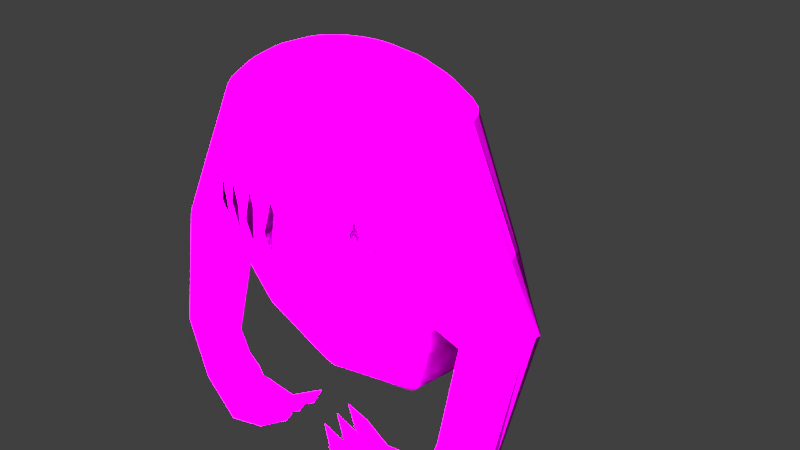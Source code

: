 # Source: Enemy.blend  (saved by Blender 2.79.0; exported with 4.5.12 LTS)
import bpy
from mathutils import Matrix  # noqa: F401  (used for matrix-valued properties, if any)

bpy.ops.wm.read_factory_settings(use_empty=True)
scene = bpy.context.scene
scene.name = 'Scene'

# ---- collections
col_collection_1 = bpy.data.collections.new('Collection 1'); scene.collection.children.link(col_collection_1)

# ---- images (referenced by path relative to the original .blend; pixels are not part of the script)
import os
ASSET_DIR = os.environ.get("B2B_ASSET_DIR", "")  # directory of the original .blend (textures are referenced by path, not embedded)
HERE = os.path.dirname(os.path.abspath(__file__))  # packed textures are extracted next to this script under _unpacked/

def load_image(name, relpath, width, height, colorspace="sRGB"):
    """Load a texture the original file referenced (path relative to the .blend, or extracted next to this script)."""
    p = next((c for c in (os.path.join(HERE, relpath), os.path.join(ASSET_DIR, relpath)) if relpath and os.path.exists(c)), "")
    if p:
        img = bpy.data.images.load(p, check_existing=True)
        img.name = name
    else:  # same state as the original file: an image datablock whose file is absent (Cycles renders it pink)
        img = bpy.data.images.new(name, width, height)
        img.source = "FILE"
        img.filepath = "//" + (relpath or name)
    img.colorspace_settings.name = colorspace
    return img
img_enemy_uv_layout_color_png = load_image('Enemy_UV_layout_color.png', 'Enemy_UV_layout_color.png', 1024, 1024, 'sRGB')

# ---- materials (node trees are filled in below, after node groups)
mat_material = bpy.data.materials.new('Material')
mat_material.alpha_threshold = 0.0
mat_material.roughness = 0.5

# ---- material node trees
mat_material.use_nodes = True; mat_material.node_tree.nodes.clear()
_N = mat_material.node_tree.nodes; _L = mat_material.node_tree.links
n0 = _N.new('ShaderNodeOutputMaterial'); n0.name = 'Material Output'; n0.location = (300, 300)
n1 = _N.new('ShaderNodeBsdfDiffuse'); n1.name = 'Diffuse BSDF'; n1.location = (10, 300)
n2 = _N.new('ShaderNodeTexImage'); n2.name = 'Image Texture'; n2.location = (-299, 296)
n2.width = 140
n2.image = img_enemy_uv_layout_color_png
_L.new(n1.outputs[0], n0.inputs[0])
_L.new(n2.outputs[0], n1.inputs[0])
n0.is_active_output = True

# ---- world
world_world = bpy.data.worlds.new('World'); scene.world = world_world
world_world.color = (0.05088, 0.05088, 0.05088)
world_world.use_sun_shadow = False
world_world.sun_shadow_jitter_overblur = 0.0
world_world.cycles.sampling_method = 'MANUAL'

# ---- lights
light_sun = bpy.data.lights.new('Sun', 'SUN')
light_sun.transmission_factor = 0.0
light_sun.angle = 0.1993
light_sun.energy = 94.9
light_sun.shadow_buffer_clip_start = 0.5
light_sun.shadow_soft_size = 0.1
light_sun.shadow_cascade_max_distance = 1000.0

# ---- meshes
me_sphere = bpy.data.meshes.new('Sphere')
me_sphere.from_pydata([(-0.05331, -0.1913, 1.285), (-0.1046, -0.3753, 1.228), (-0.1518, -0.5449, 1.135), (-0.1932, -0.6935, 1.011), (-0.2272, -0.8155, 0.8593), (-0.2524, -0.9061, 0.3827), (-0.2573, -0.9236, 0.3239), (-0.2609, -0.9367, 0.2495), (-0.2534, -0.9094, 0.09045), (-0.2272, -0.8155, -0.5726), (-0.1932, -0.6935, -1.005), (-0.1007, -0.2661, -1.66), (-0.2464, 0.5278, -2.287), (-0.1046, -0.1802, 1.285), (-0.2051, -0.3536, 1.228), (-0.2978, -0.5133, 1.135), (-0.379, -0.6533, 1.011), (-0.4456, -0.7682, 0.8593), (-0.4952, -0.8536, 0.3827), (-0.5047, -0.87, 0.3239), (-0.5119, -0.8823, 0.2495), (-0.497, -0.8566, 0.09231), (-0.4456, -0.7682, -0.5613), (-0.379, -0.6533, -0.9667), (-0.2478, -0.2404, -1.627), (-0.3046, 0.5157, -2.239), (-0.1518, -0.1622, 1.285), (-0.2978, -0.3182, 1.228), (-0.4323, -0.4619, 1.135), (-0.5502, -0.5879, 1.011), (-0.647, -0.6913, 0.8593), (-0.7189, -0.7682, 0.3827), (-0.7327, -0.783, 0.3239), (-0.7431, -0.7941, 0.2495), (-0.7215, -0.771, 0.09325), (-0.647, -0.6913, -0.5556), (-0.5502, -0.5879, -0.9066), (-0.3843, -0.2082, -1.567), (-0.3587, 0.4898, -2.184), (-0.2429, 1.733, -2.483), (-0.1932, -0.138, 1.285), (-0.379, -0.2706, 1.228), (-0.5502, -0.3928, 1.135), (-0.7003, -0.5, 1.011), (-0.8234, -0.5879, 0.8593), (-0.915, -0.6533, 0.3827), (-0.9326, -0.6659, 0.3239), (-0.9458, -0.6753, 0.2495), (-0.9323, -0.6885, -0.01545), (-0.8434, -0.6297, -0.35), (-0.8234, -0.5879, -0.5556), (-0.7003, -0.5, -0.8425), (-0.5048, -0.1646, -1.49), (-0.4068, 0.4514, -2.12), (-0.2661, 1.729, -2.45), (-0.2272, -0.1084, 1.285), (-0.4456, -0.2126, 1.228), (-0.647, -0.3087, 1.135), (-0.8234, -0.3928, 1.011), (-0.9683, -0.4619, 0.8593), (-1.076, -0.5133, 0.3827), (-1.142, -0.5449, 0.1951), (-1.165, -0.5556, 0.0), (-1.142, -0.5449, -0.1951), (-1.076, -0.5133, -0.3827), (-0.9683, -0.4619, -0.5556), (-0.8234, -0.3928, -0.7889), (-0.6041, -0.09921, -1.408), (-0.4464, 0.4198, -2.052), (-0.285, 1.727, -2.412), (-0.2524, -0.07466, 1.285), (-0.4952, -0.1464, 1.228), (-0.7189, -0.2126, 1.135), (-0.915, -0.2706, 1.011), (-1.076, -0.3182, 0.8593), (-0.9528, -0.2818, -0.7061), (-0.915, -0.2706, -0.7524), (-0.6781, -0.01621, -1.332), (-0.4757, 0.4059, -1.985), (-0.2987, 1.73, -2.373), (-0.268, -0.03806, 1.285), (-0.5257, -0.07466, 1.228), (-0.7632, -0.1084, 1.135), (-0.9713, -0.1379, 1.011), (-1.142, -0.1622, 0.8593), (-0.9796, -0.1391, -0.7247), (-0.9713, -0.1379, -0.7333), (-0.7235, 0.07856, -1.273), (-0.4928, 0.4272, -1.929), (-0.3067, 1.739, -2.335), (-0.2732, -2.98e-07, 1.285), (-0.536, -2.682e-07, 1.228), (-0.7781, -2.682e-07, 1.135), (-0.9903, -1.788e-07, 1.011), (-1.165, -1.49e-07, 0.8593), (-0.9988, -1.788e-07, -0.7202), (-0.9903, -1.788e-07, -0.7286), (-0.7385, 0.1828, -1.242), (-0.4971, 0.4806, -1.884), (-0.3084, 1.754, -2.3), (-0.268, 0.03806, 1.285), (-0.5257, 0.07466, 1.228), (-0.7632, 0.1084, 1.135), (-0.9713, 0.1379, 1.011), (-1.142, 0.1622, 0.8593), (-0.9796, 0.1391, -0.7247), (-0.9713, 0.1379, -0.7333), (-0.7226, 0.2911, -1.231), (-0.4889, 0.5572, -1.849), (-0.304, 1.776, -2.269), (-0.2524, 0.07466, 1.285), (-0.4952, 0.1464, 1.228), (-0.7189, 0.2126, 1.135), (-0.915, 0.2706, 1.011), (-1.076, 0.3182, 0.8593), (-0.9528, 0.2818, -0.7061), (-0.915, 0.2706, -0.7524), (-0.6762, 0.4006, -1.248), (-0.4681, 0.66, -1.829), (-0.2935, 1.803, -2.243), (-0.2272, 0.1084, 1.285), (-0.4456, 0.2126, 1.228), (-0.647, 0.3087, 1.135), (-0.8234, 0.3928, 1.011), (-0.9683, 0.4619, 0.8593), (-1.076, 0.5133, 0.3827), (-1.142, 0.5449, 0.1951), (-1.165, 0.5556, 0.0), (-1.142, 0.5449, -0.1951), (-1.076, 0.5133, -0.3827), (-0.9683, 0.4619, -0.5556), (-0.8234, 0.3928, -0.7889), (-0.6014, 0.5059, -1.286), (-0.4355, 0.7893, -1.825), (-0.2774, 1.833, -2.223), (-0.1932, 0.1379, 1.285), (-0.379, 0.2706, 1.228), (-0.5502, 0.3928, 1.135), (-0.7003, 0.5, 1.011), (-0.8234, 0.5879, 0.8593), (-0.915, 0.6533, 0.3827), (-0.9326, 0.6659, 0.3239), (-0.9458, 0.6753, 0.2495), (-0.9643, 0.6885, -0.0325), (-0.9183, 0.6556, -0.35), (-0.8234, 0.5879, -0.5556), (-0.7003, 0.5, -0.8425), (-0.5014, 0.6012, -1.335), (-0.3929, 0.9264, -1.828), (-0.2565, 1.863, -2.209), (-0.1518, 0.1622, 1.285), (-0.2978, 0.3182, 1.228), (-0.4323, 0.4619, 1.135), (-0.5502, 0.5879, 1.011), (-0.647, 0.6913, 0.8593), (-0.7189, 0.7682, 0.3827), (-0.7327, 0.783, 0.3239), (-0.7431, 0.7941, 0.2495), (-0.7215, 0.771, -0.35), (-0.647, 0.6913, -0.5556), (-0.5502, 0.5879, -0.9066), (-0.3803, 0.6813, -1.385), (-0.3425, 1.053, -1.837), (-0.1046, 0.1802, 1.285), (-0.2051, 0.3536, 1.228), (-0.2978, 0.5133, 1.135), (-0.379, 0.6533, 1.011), (-0.4456, 0.7682, 0.8593), (-0.4952, 0.8536, 0.3827), (-0.5047, 0.87, 0.3239), (-0.5119, 0.8823, 0.2495), (-0.497, 0.8566, -0.3509), (-0.4456, 0.7682, -0.5613), (-0.379, 0.6533, -0.9667), (-0.2433, 0.741, -1.424), (-0.2866, 1.146, -1.846), (-0.05331, 0.1913, 1.285), (-0.1046, 0.3753, 1.228), (-0.1518, 0.5449, 1.135), (-0.1932, 0.6935, 1.011), (-0.2272, 0.8155, 0.8593), (-0.2524, 0.9061, 0.3827), (-0.2573, 0.9236, 0.3239), (-0.2609, 0.9367, 0.2495), (-0.2534, 0.9094, -0.3528), (-0.2272, 0.8155, -0.5726), (-0.1932, 0.6935, -1.005), (-0.09594, 0.7767, -1.445), (-1.14, -0.5902, -2.184), (-0.9611, -0.1834, -2.325), (-0.9053, -0.5936, -2.432), (-1.107, -0.2758, -2.186), (-1.019, -0.733, -2.322), (-1.025, -0.2373, -2.271), (-1.106, -0.6235, -2.226), (-0.9681, -0.7453, -2.379), (-1.121, -0.403, -2.184), (-1.063, -0.2232, -2.228), (-1.07, -0.7092, -2.263), (-0.8969, -0.5117, -2.432), (-1.114, -0.3381, -2.185), (-0.9196, -0.7458, -2.433), (-1.1, -0.2189, -2.187), (-0.8881, -0.43, -2.433), (-0.8706, -0.2798, -2.436), (-1.735, -0.166, -1.877), (-1.793, -0.2445, -1.844), (-1.341, -0.2104, -1.887), (-1.776, -0.4631, -1.764), (-1.3, -0.3043, -1.857), (-1.811, -0.308, -1.82), (-1.539, -0.5873, -1.739), (-1.385, -0.1633, -1.902), (-1.297, -0.3759, -1.83), (-1.731, -0.5166, -1.749), (-1.444, -0.5671, -1.754), (-1.465, -0.1174, -1.914), (-1.649, -0.5677, -1.737), (-1.319, -0.2481, -1.875), (-1.81, -0.3733, -1.797), (-1.576, -0.1008, -1.913), (-1.384, -0.5315, -1.772), (-1.795, -0.426, -1.779), (-1.353, -0.5005, -1.782), (-1.674, -0.1255, -1.896), (-1.764, -0.1964, -1.863), (-1.318, -0.4473, -1.803), (-1.365, -0.2287, -0.9318), (-1.882, 0.1572, -0.7829), (-1.779, 0.2374, -0.8552), (-1.408, -0.2997, -0.8912), (-1.899, -0.2028, -0.6777), (-1.448, -0.3377, -0.8614), (-1.684, 0.2579, -0.907), (-1.931, -0.1219, -0.6839), (-1.391, 0.08272, -1.003), (-1.713, -0.3706, -0.7234), (-1.578, 0.241, -0.9541), (-1.515, -0.3742, -0.8193), (-1.804, -0.3176, -0.693), (-1.34, -0.1189, -0.9735), (-1.489, 0.1928, -0.9849), (-1.607, -0.3906, -0.7696), (-1.943, -0.01368, -0.7073), (-1.354, -0.002268, -0.9979), (-1.867, -0.2526, -0.6799), (-1.427, 0.134, -0.9992), (-1.921, 0.08871, -0.7454), (-1.847, 0.1952, -0.8107), (-0.913, -0.6726, -2.432), (-1.134, -0.5309, -2.184), (-0.9137, -0.2276, -2.383), (-0.8793, -0.3517, -2.434), (-1.128, -0.4679, -2.184), (-0.5767, -0.3991, -2.341), (-1.008, -0.6255, -2.323), (-0.9496, -0.5699, -2.38), (-0.9989, -0.5435, -2.323), (-0.6061, -0.2855, -2.283), (-0.99, -0.4582, -2.324), (-0.9321, -0.403, -2.381), (-0.981, -0.3729, -2.324), (-0.6087, -0.4557, -2.29), (-0.9724, -0.2908, -2.325), (-1.322, -0.3128, -2.372), (-1.229, -0.1968, -2.161), (-1.217, -0.2172, -2.082), (-1.373, -0.6227, -2.071), (-1.34, -0.3484, -2.384), (-1.411, -0.5745, -2.302), (-1.407, -0.5498, -2.328), (-1.215, -0.2487, -2.03), (-1.218, -0.2752, -2.0), (-1.292, -0.2569, -2.333), (-1.256, -0.2091, -2.257), (-1.309, -0.5291, -1.957), (-1.338, -0.5792, -1.996), (-1.268, -0.4389, -1.933), (-1.291, -0.4923, -1.941), (-1.226, -0.3175, -1.967), (-1.244, -0.3761, -1.941), (-1.398, -0.5107, -2.357), (-1.383, -0.4572, -2.381), (-1.361, -0.3988, -2.39), (-1.401, -0.6322, -2.168), (-1.412, -0.6085, -2.249), (-0.9993, -0.5474, -2.323), (-0.9057, -0.5976, -2.432), (-0.9501, -0.5738, -2.38), (-0.9328, -0.4095, -2.381), (-0.9818, -0.3802, -2.324), (-0.8887, -0.4359, -2.433), (-0.3413, -0.7237, -2.179), (-0.3853, -0.6925, -2.155), (-0.2962, -0.6995, -2.199), (-0.2779, -0.6535, -2.206), (-0.2635, -0.2617, -2.189), (-0.2622, -0.3145, -2.193), (-0.2811, -0.351, -2.186), (-0.305, -0.2193, -2.166), (-0.3444, -0.2368, -2.146), (-0.2792, -0.4316, -2.187), (-0.2752, -0.4849, -2.192), (-0.294, -0.5242, -2.185), (-0.17, -0.2929, -2.017), (-0.3618, -0.2705, -2.141), (-0.1946, -0.6345, -2.026), (-0.3941, -0.6152, -2.146), (-0.3704, -0.5048, -2.146), (-0.3281, -0.5402, -2.17), (-0.1823, -0.4573, -2.022), (-0.3741, -0.4468, -2.141), (-0.3158, -0.3666, -2.17), (-0.3592, -0.328, -2.146), (-0.3735, -0.5739, -2.153), (-0.2849, -0.5941, -2.198), (-0.3284, -0.5664, -2.174), (-0.3172, -0.3956, -2.166), (-0.3563, -0.4114, -2.148), (-0.6036, -0.365, -2.293), (-0.5962, -0.4207, -2.309), (-0.5446, -0.3506, -2.392), (-0.5889, -0.7355, -2.342), (-0.5706, -0.229, -2.34), (-0.5526, -0.5081, -2.389), (-0.5886, -0.239, -2.31), (-0.6037, -0.5814, -2.307), (-0.5543, -0.6709, -2.397), (-0.6175, -0.6202, -2.286), (-0.6121, -0.7121, -2.302), (-0.5659, -0.5476, -2.369), (-0.5548, -0.4395, -2.381), (-0.5827, -0.5601, -2.341), (-0.5429, -0.2752, -2.39), (-0.5587, -0.3866, -2.37), (-0.5676, -0.7172, -2.377), (-0.6068, -0.5299, -2.298), (-0.5771, -0.4081, -2.341), (-0.5828, -0.5736, -2.342), (-0.5588, -0.5986, -2.384), (-1.454, -0.4342, -0.3269), (-1.478, -0.407, -0.242), (-1.59, -0.232, -0.1032), (-1.535, 0.2961, -0.1555), (-1.257, -0.4229, -0.5979), (-1.67, -0.006086, -0.1257), (-1.341, -0.4423, -0.5084), (-1.239, 0.3316, -0.6727), (-1.579, 0.2201, -0.148), (-1.459, 0.3475, -0.3167), (-1.434, 0.3668, -0.4063), (-1.623, -0.147, -0.1117), (-1.388, 0.3706, -0.4978), (-1.322, 0.3587, -0.5878), (-1.408, -0.4461, -0.4169), (-1.549, -0.3082, -0.0956), (-1.616, 0.1356, -0.1397), (0.0, 2.247, -2.443), (0.0, -0.1951, 1.285), (0.0, -0.3827, 1.228), (0.0, -0.5556, 1.135), (0.0, -0.7071, 1.011), (0.0, -0.8315, 0.8593), (0.0, -0.9239, 0.3827), (0.0, -0.9417, 0.3239), (0.0, -0.955, 0.2495), (0.0, -0.9272, 0.08945), (0.0, -0.8315, -0.5787), (0.0, -0.7071, -1.023), (0.0, -0.2784, -1.672), (0.0, 0.5201, -2.31), (0.05331, -0.1913, 1.285), (0.1046, -0.3753, 1.228), (0.1518, -0.5449, 1.135), (0.1932, -0.6935, 1.011), (0.2272, -0.8155, 0.8593), (0.2524, -0.9061, 0.3827), (0.2573, -0.9236, 0.3239), (0.2609, -0.9367, 0.2495), (0.2534, -0.9094, 0.09045), (0.2272, -0.8155, -0.5726), (0.1932, -0.6935, -1.005), (0.1007, -0.2661, -1.66), (0.2464, 0.5278, -2.287), (0.0, -6.258e-07, 1.304), (0.1046, -0.1802, 1.285), (0.2051, -0.3536, 1.228), (0.2978, -0.5133, 1.135), (0.379, -0.6533, 1.011), (0.4456, -0.7682, 0.8593), (0.4952, -0.8536, 0.3827), (0.5047, -0.87, 0.3239), (0.5119, -0.8823, 0.2495), (0.497, -0.8566, 0.09231), (0.4456, -0.7682, -0.5613), (0.379, -0.6533, -0.9667), (0.2478, -0.2404, -1.627), (0.3046, 0.5157, -2.239), (0.0, 1.737, -2.508), (0.1518, -0.1622, 1.285), (0.2978, -0.3182, 1.228), (0.4323, -0.4619, 1.135), (0.5502, -0.5879, 1.011), (0.647, -0.6913, 0.8593), (0.7189, -0.7682, 0.3827), (0.7327, -0.783, 0.3239), (0.7431, -0.7941, 0.2495), (0.7215, -0.771, 0.09325), (0.647, -0.6913, -0.5556), (0.5502, -0.5879, -0.9066), (0.3843, -0.2082, -1.567), (0.3587, 0.4898, -2.184), (0.2429, 1.733, -2.483), (0.1932, -0.138, 1.285), (0.379, -0.2706, 1.228), (0.5502, -0.3928, 1.135), (0.7003, -0.5, 1.011), (0.8234, -0.5879, 0.8593), (0.915, -0.6533, 0.3827), (0.9326, -0.6659, 0.3239), (0.9458, -0.6753, 0.2495), (0.8876, -0.6885, 0.001595), (0.843, -0.6516, -0.3366), (0.8234, -0.5879, -0.5556), (0.7003, -0.5, -0.8425), (0.5048, -0.1646, -1.49), (0.4068, 0.4514, -2.12), (0.2661, 1.729, -2.45), (0.2272, -0.1084, 1.285), (0.4456, -0.2126, 1.228), (0.647, -0.3087, 1.135), (0.8234, -0.3928, 1.011), (0.9683, -0.4619, 0.8593), (1.076, -0.5133, 0.3827), (1.142, -0.5449, 0.1951), (1.165, -0.5556, 0.0), (1.142, -0.5449, -0.1951), (1.076, -0.5133, -0.3827), (0.9683, -0.4619, -0.5556), (0.8234, -0.3928, -0.7889), (0.6041, -0.09921, -1.408), (0.4464, 0.4198, -2.052), (0.285, 1.727, -2.412), (0.2524, -0.07466, 1.285), (0.4952, -0.1464, 1.228), (0.7189, -0.2126, 1.135), (0.915, -0.2706, 1.011), (1.076, -0.3182, 0.8593), (0.9528, -0.2818, -0.7061), (0.915, -0.2706, -0.7524), (0.6781, -0.01621, -1.332), (0.4757, 0.4059, -1.985), (0.2987, 1.73, -2.373), (0.268, -0.03806, 1.285), (0.5257, -0.07466, 1.228), (0.7632, -0.1084, 1.135), (0.9713, -0.1379, 1.011), (1.142, -0.1622, 0.8593), (0.9796, -0.1391, -0.7247), (0.9713, -0.1379, -0.7333), (0.7235, 0.07856, -1.273), (0.4928, 0.4272, -1.929), (0.3067, 1.739, -2.335), (0.2732, -2.98e-07, 1.285), (0.536, -2.682e-07, 1.228), (0.7781, -2.682e-07, 1.135), (0.9903, -1.788e-07, 1.011), (1.165, -1.49e-07, 0.8593), (0.9988, -1.788e-07, -0.7202), (0.9903, -1.788e-07, -0.7286), (0.7385, 0.1828, -1.242), (0.4971, 0.4806, -1.884), (0.3084, 1.754, -2.3), (0.268, 0.03806, 1.285), (0.5257, 0.07466, 1.228), (0.7632, 0.1084, 1.135), (0.9713, 0.1379, 1.011), (1.142, 0.1622, 0.8593), (0.9796, 0.1391, -0.7247), (0.9713, 0.1379, -0.7333), (0.7226, 0.2911, -1.231), (0.4889, 0.5572, -1.849), (0.304, 1.776, -2.269), (0.2524, 0.07466, 1.285), (0.4952, 0.1464, 1.228), (0.7189, 0.2126, 1.135), (0.915, 0.2706, 1.011), (1.076, 0.3182, 0.8593), (0.9528, 0.2818, -0.7061), (0.915, 0.2706, -0.7524), (0.6762, 0.4006, -1.248), (0.4681, 0.66, -1.829), (0.2935, 1.803, -2.243), (0.2272, 0.1084, 1.285), (0.4456, 0.2126, 1.228), (0.647, 0.3087, 1.135), (0.8234, 0.3928, 1.011), (0.9683, 0.4619, 0.8593), (1.076, 0.5133, 0.3827), (1.142, 0.5449, 0.1951), (1.165, 0.5556, 0.0), (1.142, 0.5449, -0.1951), (1.076, 0.5133, -0.3827), (0.9683, 0.4619, -0.5556), (0.8234, 0.3928, -0.7889), (0.6014, 0.5059, -1.286), (0.4355, 0.7893, -1.825), (0.2774, 1.833, -2.223), (0.1932, 0.1379, 1.285), (0.379, 0.2706, 1.228), (0.5502, 0.3928, 1.135), (0.7003, 0.5, 1.011), (0.8234, 0.5879, 0.8593), (0.915, 0.6533, 0.3827), (0.9326, 0.6659, 0.3239), (0.9458, 0.6753, 0.2495), (0.9643, 0.6885, -0.0325), (0.9183, 0.6556, -0.35), (0.8234, 0.5879, -0.5556), (0.7003, 0.5, -0.8425), (0.5014, 0.6012, -1.335), (0.3929, 0.9264, -1.828), (0.2565, 1.863, -2.209), (0.1518, 0.1622, 1.285), (0.2978, 0.3182, 1.228), (0.4323, 0.4619, 1.135), (0.5502, 0.5879, 1.011), (0.647, 0.6913, 0.8593), (0.7189, 0.7682, 0.3827), (0.7327, 0.783, 0.3239), (0.7431, 0.7941, 0.2495), (0.7215, 0.771, -0.35), (0.647, 0.6913, -0.5556), (0.5502, 0.5879, -0.9066), (0.3803, 0.6813, -1.385), (0.3425, 1.053, -1.837), (0.0, 1.89, -2.199), (0.1046, 0.1802, 1.285), (0.2051, 0.3536, 1.228), (0.2978, 0.5133, 1.135), (0.379, 0.6533, 1.011), (0.4456, 0.7682, 0.8593), (0.4952, 0.8536, 0.3827), (0.5047, 0.87, 0.3239), (0.5119, 0.8823, 0.2495), (0.497, 0.8566, -0.3509), (0.4456, 0.7682, -0.5613), (0.379, 0.6533, -0.9667), (0.2433, 0.741, -1.424), (0.2866, 1.146, -1.846), (0.05331, 0.1913, 1.285), (0.1046, 0.3753, 1.228), (0.1518, 0.5449, 1.135), (0.1932, 0.6935, 1.011), (0.2272, 0.8155, 0.8593), (0.2524, 0.9061, 0.3827), (0.2573, 0.9236, 0.3239), (0.2609, 0.9367, 0.2495), (0.2534, 0.9094, -0.3528), (0.2272, 0.8155, -0.5726), (0.1932, 0.6935, -1.005), (0.09594, 0.7767, -1.445), (0.0, 1.202, -1.857), (0.0, 0.1951, 1.285), (0.0, 0.3827, 1.228), (0.0, 0.5556, 1.135), (0.0, 0.7071, 1.011), (0.0, 0.8315, 0.8593), (0.0, 0.9239, 0.3827), (0.0, 0.9417, 0.3239), (0.0, 0.955, 0.2495), (0.0, 0.9272, -0.3538), (0.0, 0.8315, -0.5787), (0.0, 0.7071, -1.023), (0.0, 0.7884, -1.452), (1.14, -0.5902, -2.184), (0.9611, -0.1834, -2.325), (0.9053, -0.5936, -2.432), (1.107, -0.2758, -2.186), (1.019, -0.733, -2.322), (1.025, -0.2373, -2.271), (1.106, -0.6235, -2.226), (0.9681, -0.7453, -2.379), (1.121, -0.403, -2.184), (1.063, -0.2232, -2.228), (1.07, -0.7092, -2.263), (0.8969, -0.5117, -2.432), (1.114, -0.3381, -2.185), (0.9196, -0.7458, -2.433), (1.1, -0.2189, -2.187), (0.8881, -0.43, -2.433), (0.8706, -0.2798, -2.436), (1.735, -0.166, -1.877), (1.793, -0.2445, -1.844), (1.341, -0.2104, -1.887), (1.776, -0.4631, -1.764), (1.3, -0.3043, -1.857), (1.811, -0.308, -1.82), (1.539, -0.5873, -1.739), (1.385, -0.1633, -1.902), (1.297, -0.3759, -1.83), (1.731, -0.5166, -1.749), (1.444, -0.5671, -1.754), (1.465, -0.1174, -1.914), (1.649, -0.5677, -1.737), (1.319, -0.2481, -1.875), (1.81, -0.3733, -1.797), (1.576, -0.1008, -1.913), (1.384, -0.5315, -1.772), (1.795, -0.426, -1.779), (1.353, -0.5005, -1.782), (1.674, -0.1255, -1.896), (1.764, -0.1964, -1.863), (1.318, -0.4473, -1.803), (1.365, -0.2287, -0.9318), (1.882, 0.1572, -0.7829), (1.779, 0.2374, -0.8552), (1.408, -0.2997, -0.8912), (1.899, -0.2028, -0.6777), (1.448, -0.3377, -0.8614), (1.684, 0.2579, -0.907), (1.931, -0.1219, -0.6839), (1.391, 0.08272, -1.003), (1.713, -0.3706, -0.7234), (1.578, 0.241, -0.9541), (1.515, -0.3742, -0.8193), (1.804, -0.3176, -0.693), (1.34, -0.1189, -0.9735), (1.489, 0.1928, -0.9849), (1.607, -0.3906, -0.7696), (1.943, -0.01368, -0.7073), (1.354, -0.002268, -0.9979), (1.867, -0.2526, -0.6799), (1.427, 0.134, -0.9992), (1.921, 0.08871, -0.7454), (1.847, 0.1952, -0.8107), (0.913, -0.6726, -2.432), (1.134, -0.5309, -2.184), (0.9137, -0.2276, -2.383), (0.8793, -0.3517, -2.434), (1.128, -0.4679, -2.184), (0.5767, -0.3991, -2.341), (1.008, -0.6255, -2.323), (0.9496, -0.5699, -2.38), (0.9989, -0.5435, -2.323), (0.6061, -0.2855, -2.283), (0.99, -0.4582, -2.324), (0.9321, -0.403, -2.381), (0.981, -0.3729, -2.324), (0.6087, -0.4557, -2.29), (0.9724, -0.2908, -2.325), (1.322, -0.3128, -2.372), (1.229, -0.1968, -2.161), (1.217, -0.2172, -2.082), (1.373, -0.6227, -2.071), (1.34, -0.3484, -2.384), (1.411, -0.5745, -2.302), (1.407, -0.5498, -2.328), (1.215, -0.2487, -2.03), (1.218, -0.2752, -2.0), (1.292, -0.2569, -2.333), (1.256, -0.2091, -2.257), (1.309, -0.5291, -1.957), (1.338, -0.5792, -1.996), (1.268, -0.4389, -1.933), (1.291, -0.4923, -1.941), (1.226, -0.3175, -1.967), (1.244, -0.3761, -1.941), (1.398, -0.5107, -2.357), (1.383, -0.4572, -2.381), (1.361, -0.3988, -2.39), (1.401, -0.6322, -2.168), (1.412, -0.6085, -2.249), (0.9993, -0.5474, -2.323), (0.9057, -0.5976, -2.432), (0.9501, -0.5738, -2.38), (0.9328, -0.4095, -2.381), (0.9818, -0.3802, -2.324), (0.8887, -0.4359, -2.433), (0.3413, -0.7237, -2.179), (0.3853, -0.6925, -2.155), (0.2962, -0.6995, -2.199), (0.2779, -0.6535, -2.206), (0.2635, -0.2617, -2.189), (0.2622, -0.3145, -2.193), (0.2811, -0.351, -2.186), (0.305, -0.2193, -2.166), (0.3444, -0.2368, -2.146), (0.2792, -0.4316, -2.187), (0.2752, -0.4849, -2.192), (0.294, -0.5242, -2.185), (0.17, -0.2929, -2.017), (0.3618, -0.2705, -2.141), (0.1946, -0.6345, -2.026), (0.3941, -0.6152, -2.146), (0.3704, -0.5048, -2.146), (0.3281, -0.5402, -2.17), (0.1823, -0.4573, -2.022), (0.3741, -0.4468, -2.141), (0.3158, -0.3666, -2.17), (0.3592, -0.328, -2.146), (0.3735, -0.5739, -2.153), (0.2849, -0.5941, -2.198), (0.3284, -0.5664, -2.174), (0.3172, -0.3956, -2.166), (0.3563, -0.4114, -2.148), (0.6036, -0.365, -2.293), (0.5962, -0.4207, -2.309), (0.5446, -0.3506, -2.392), (0.5889, -0.7355, -2.342), (0.5706, -0.229, -2.34), (0.5526, -0.5081, -2.389), (0.5886, -0.239, -2.31), (0.6037, -0.5814, -2.307), (0.5543, -0.6709, -2.397), (0.6175, -0.6202, -2.286), (0.6121, -0.7121, -2.302), (0.5659, -0.5476, -2.369), (0.5548, -0.4395, -2.381), (0.5827, -0.5601, -2.341), (0.5429, -0.2752, -2.39), (0.5587, -0.3866, -2.37), (0.5676, -0.7172, -2.377), (0.6068, -0.5299, -2.298), (0.5771, -0.4081, -2.341), (0.5828, -0.5736, -2.342), (0.5588, -0.5986, -2.384), (1.454, -0.4342, -0.3269), (1.478, -0.407, -0.242), (1.59, -0.232, -0.1032), (1.535, 0.2961, -0.1555), (1.257, -0.4229, -0.5979), (1.67, -0.006086, -0.1257), (1.341, -0.4423, -0.5084), (1.239, 0.3316, -0.6727), (1.579, 0.2201, -0.148), (1.459, 0.3475, -0.3167), (1.434, 0.3668, -0.4063), (1.623, -0.147, -0.1117), (1.388, 0.3706, -0.4978), (1.322, 0.3587, -0.5878), (1.408, -0.4461, -0.4169), (1.549, -0.3082, -0.0956), (1.616, 0.1356, -0.1397), (-0.7576, 0.8096, -0.0325), (-0.5219, 0.8996, -0.0325), (-0.266, 0.955, -0.0325), (0.8323, -0.6579, -0.3366), (0.8445, -0.7347, -0.1543), (0.8603, -0.6721, -0.1678), (0.921, -0.6819, 0.1234), (0.6217, -0.7584, -0.3371), (0.6275, -0.8382, -0.1543), (0.3876, -0.8276, -0.3385), (0.3864, -0.9095, -0.1543), (0.1391, -0.8629, -0.3399), (0.1305, -0.9458, -0.1543), (-0.8075, -0.6579, -0.3366), (-0.8445, -0.7347, -0.1543), (-0.8944, -0.6721, -0.1721), (0.7576, 0.8096, -0.0325), (-0.955, -0.6819, 0.1085), (-0.5968, -0.7584, -0.3371), (0.5219, 0.8996, -0.0325), (-0.6275, -0.8382, -0.1543), (-0.3627, -0.8276, -0.3385), (0.266, 0.955, -0.0325), (-0.3864, -0.9095, -0.1543), (-0.1142, -0.8629, -0.3399), (0.0, 0.9737, -0.0325), (-0.1305, -0.9458, -0.1543), (0.2364, -0.8486, -0.3391), (-0.2363, -0.8483, -0.3406), (-0.4632, -0.7984, -0.3382), (0.6731, -0.7193, -0.3281), (0.4634, -0.7988, -0.3347), (-0.6717, -0.7178, -0.34), (0.0, -0.8655, -0.3412)], [], [(268, 264, 204, 252), (264, 273, 251, 204), (358, 384, 0), (359, 358, 0, 1), (360, 359, 1, 2), (367, 777, 768, 772, 9), (361, 360, 2, 3), (368, 367, 9, 10), (362, 361, 3, 4), (369, 368, 10, 11), (363, 362, 4, 5), (370, 369, 11, 12), (364, 363, 5, 6), (365, 7, 770), (4, 3, 16, 17), (11, 10, 23, 24), (5, 4, 17, 18), (12, 11, 24, 25), (6, 5, 18, 19), (12, 398, 370), (7, 20, 767), (0, 384, 13), (1, 0, 13, 14), (2, 1, 14, 15), (9, 772, 765, 773, 22), (3, 2, 15, 16), (10, 9, 22, 23), (14, 13, 26, 27), (15, 14, 27, 28), (22, 773, 762, 776, 35), (16, 15, 28, 29), (23, 22, 35, 36), (17, 16, 29, 30), (24, 23, 36, 37), (18, 17, 30, 31), (25, 24, 37, 38), (19, 18, 31, 32), (398, 25, 38, 39), (20, 33, 764), (13, 384, 26), (357, 398, 39), (37, 36, 51, 52), (31, 30, 44, 45), (38, 37, 52, 53), (32, 31, 45, 46), (39, 38, 53, 54), (33, 32, 46, 47), (26, 384, 40), (357, 39, 54), (27, 26, 40, 41), (28, 27, 41, 42), (35, 776, 49, 50), (29, 28, 42, 43), (36, 35, 50, 51), (30, 29, 43, 44), (49, 759, 48, 63, 64), (42, 41, 56, 57), (50, 49, 64, 65), (43, 42, 57, 58), (51, 50, 65, 66), (44, 43, 58, 59), (52, 51, 66, 67), (45, 44, 59, 60), (53, 52, 67, 68), (46, 45, 60, 61), (54, 53, 68, 69), (47, 46, 61, 62), (40, 384, 55), (357, 54, 69), (48, 761, 47, 62, 63), (41, 40, 55, 56), (68, 67, 77, 78), (265, 266, 197, 193), (69, 68, 78, 79), (55, 384, 70), (357, 69, 79), (56, 55, 70, 71), (57, 56, 71, 72), (58, 57, 72, 73), (66, 65, 75, 76), (59, 58, 73, 74), (67, 66, 76, 77), (267, 284, 192, 198), (72, 71, 81, 82), (73, 72, 82, 83), (76, 75, 85, 86), (74, 73, 83, 84), (77, 76, 86, 87), (78, 77, 87, 88), (79, 78, 88, 89), (70, 384, 80), (357, 79, 89), (71, 70, 80, 81), (89, 88, 98, 99), (280, 277, 253, 196), (80, 384, 90), (357, 89, 99), (81, 80, 90, 91), (82, 81, 91, 92), (83, 82, 92, 93), (86, 85, 95, 96), (84, 83, 93, 94), (87, 86, 96, 97), (88, 87, 97, 98), (93, 92, 102, 103), (96, 95, 105, 106), (94, 93, 103, 104), (97, 96, 106, 107), (283, 268, 252, 203), (98, 97, 107, 108), (285, 269, 201, 195), (99, 98, 108, 109), (269, 270, 249, 201), (90, 384, 100), (357, 99, 109), (271, 272, 191, 202), (91, 90, 100, 101), (92, 91, 101, 102), (109, 108, 118, 119), (273, 274, 189, 251), (100, 384, 110), (357, 109, 119), (101, 100, 110, 111), (275, 276, 194, 188), (102, 101, 111, 112), (103, 102, 112, 113), (106, 105, 115, 116), (104, 103, 113, 114), (107, 106, 116, 117), (108, 107, 117, 118), (113, 112, 122, 123), (116, 115, 130, 131), (114, 113, 123, 124), (117, 116, 131, 132), (277, 278, 250, 253), (118, 117, 132, 133), (279, 280, 196, 200), (119, 118, 133, 134), (281, 282, 199, 190), (110, 384, 120), (357, 119, 134), (282, 283, 203, 291, 199), (111, 110, 120, 121), (284, 285, 195, 192), (112, 111, 121, 122), (127, 126, 141, 142), (120, 384, 135), (357, 134, 149), (128, 127, 142, 143), (121, 120, 135, 136), (129, 128, 143, 144), (122, 121, 136, 137), (130, 129, 144, 145), (123, 122, 137, 138), (131, 130, 145, 146), (124, 123, 138, 139), (132, 131, 146, 147), (125, 124, 139, 140), (133, 132, 147, 148), (126, 125, 140, 141), (134, 133, 148, 149), (146, 145, 159, 160), (139, 138, 153, 154), (147, 146, 160, 161), (140, 139, 154, 155), (148, 147, 161, 162), (141, 140, 155, 156), (149, 148, 162, 536), (142, 141, 156, 157), (135, 384, 150), (357, 149, 536), (136, 135, 150, 151), (137, 136, 151, 152), (145, 144, 158, 159), (138, 137, 152, 153), (151, 150, 163, 164), (152, 151, 164, 165), (159, 158, 171, 172), (153, 152, 165, 166), (160, 159, 172, 173), (154, 153, 166, 167), (161, 160, 173, 174), (155, 154, 167, 168), (162, 161, 174, 175), (156, 155, 168, 169), (157, 156, 169, 170), (150, 384, 163), (174, 173, 186, 187), (168, 167, 180, 181), (175, 174, 187, 562), (169, 168, 181, 182), (170, 169, 182, 183), (163, 384, 176), (164, 163, 176, 177), (165, 164, 177, 178), (172, 171, 184, 185), (166, 165, 178, 179), (173, 172, 185, 186), (167, 166, 179, 180), (177, 176, 563, 564), (178, 177, 564, 565), (185, 184, 571, 572), (179, 178, 565, 566), (186, 185, 572, 573), (180, 179, 566, 567), (187, 186, 573, 574), (181, 180, 567, 568), (187, 574, 562), (182, 181, 568, 569), (183, 182, 569, 570), (176, 384, 563), (354, 340, 236, 242), (355, 342, 231, 245), (340, 341, 239, 236), (341, 355, 245, 239), (348, 343, 248, 228), (353, 347, 246, 241), (351, 345, 243, 234), (352, 353, 241, 237), (342, 351, 234, 231), (350, 352, 237, 233), (349, 350, 233, 229), (343, 349, 229, 248), (356, 348, 228, 247), (344, 346, 238, 232), (345, 356, 247, 243), (346, 354, 242, 238), (234, 243, 210, 219), (231, 234, 219, 222), (237, 241, 212, 216), (239, 245, 208, 214), (243, 247, 206, 210), (241, 246, 207, 212), (230, 232, 221, 223), (227, 230, 223, 226), (238, 242, 211, 215), (247, 228, 225, 206), (233, 237, 216, 220), (242, 236, 217, 211), (240, 227, 226, 213), (244, 240, 213, 209), (229, 233, 220, 224), (232, 238, 215, 221), (236, 239, 214, 217), (248, 229, 224, 205), (235, 244, 209, 218), (246, 235, 218, 207), (228, 248, 205, 225), (245, 231, 222, 208), (64, 344, 232, 65), (75, 65, 232, 230), (85, 75, 230, 227), (95, 85, 227, 240), (95, 240, 244, 105), (105, 244, 235, 115), (115, 235, 246, 130), (246, 347, 129, 130), (274, 265, 193, 189), (270, 281, 190, 287, 249), (276, 267, 198, 194), (272, 279, 200, 191), (266, 271, 202, 197), (278, 275, 188, 250), (195, 201, 335, 322), (259, 257, 336, 262), (290, 259, 262, 320), (203, 252, 321, 334), (256, 257, 286, 288), (190, 256, 288, 287), (257, 256, 332, 336), (190, 199, 324, 330), (260, 261, 290, 289), (203, 260, 289, 291), (201, 249, 327, 335), (188, 194, 198, 192, 255, 286, 257, 259, 290, 261, 263, 189, 193, 197, 202, 191, 200, 196, 253, 250), (260, 203, 334, 254), (223, 221, 275, 278), (212, 207, 271, 266), (218, 209, 279, 272), (215, 211, 267, 276), (222, 219, 281, 270), (220, 216, 265, 274), (217, 214, 285, 284), (210, 206, 283, 282), (219, 210, 282, 281), (209, 213, 280, 279), (226, 223, 278, 277), (221, 215, 276, 275), (224, 220, 274, 273), (207, 218, 272, 271), (208, 222, 270, 269), (214, 208, 269, 285), (206, 225, 268, 283), (213, 226, 277, 280), (211, 217, 284, 267), (216, 212, 266, 265), (205, 224, 273, 264), (225, 205, 264, 268), (299, 304, 297, 296), (189, 263, 258, 325), (192, 195, 322, 329), (288, 286, 326, 338), (252, 204, 333, 321), (300, 305, 304, 299), (306, 307, 293, 292), (295, 306, 292, 294), (310, 311, 308, 309), (302, 310, 309, 303), (304, 305, 313, 312), (297, 304, 312, 298), (315, 316, 306, 295), (316, 314, 307, 306), (317, 318, 311, 310), (301, 317, 310, 302), (251, 189, 325, 323), (286, 255, 328, 326), (199, 291, 331, 324), (289, 290, 320, 337), (249, 287, 339, 327), (256, 190, 330, 332), (261, 260, 254, 319), (291, 289, 337, 331), (263, 261, 319, 258), (255, 192, 329, 328), (287, 288, 338, 339), (204, 251, 323, 333), (332, 330, 303, 309), (331, 337, 317, 301), (328, 329, 293, 307), (333, 323, 299, 296), (322, 335, 294, 292), (334, 321, 297, 298), (320, 262, 311, 318), (336, 332, 309, 308), (329, 322, 292, 293), (321, 333, 296, 297), (335, 327, 295, 294), (323, 325, 300, 299), (324, 331, 301, 302), (327, 339, 315, 295), (319, 254, 312, 313), (258, 319, 313, 305), (339, 338, 316, 315), (262, 336, 308, 311), (325, 258, 305, 300), (338, 326, 314, 316), (330, 324, 302, 303), (254, 334, 298, 312), (326, 328, 307, 314), (337, 320, 318, 317), (63, 62, 354, 346), (94, 104, 356, 345), (64, 63, 346, 344), (104, 114, 348, 356), (124, 125, 349, 343), (125, 126, 350, 349), (126, 127, 352, 350), (74, 84, 351, 342), (127, 128, 353, 352), (84, 94, 345, 351), (128, 129, 347, 353), (114, 124, 343, 348), (60, 59, 355, 341), (61, 60, 341, 340), (59, 74, 342, 355), (62, 61, 340, 354), (655, 639, 591, 651), (651, 591, 638, 660), (358, 371, 384), (370, 398, 383), (359, 372, 371, 358), (360, 373, 372, 359), (367, 380, 771, 755, 777), (361, 374, 373, 360), (368, 381, 380, 367), (362, 375, 374, 361), (369, 382, 381, 368), (363, 376, 375, 362), (370, 383, 382, 369), (364, 377, 376, 363), (365, 756, 378), (375, 389, 388, 374), (382, 396, 395, 381), (376, 390, 389, 375), (383, 397, 396, 382), (377, 391, 390, 376), (398, 397, 383), (378, 754, 392), (371, 385, 384), (398, 12, 25), (372, 386, 385, 371), (373, 387, 386, 372), (380, 394, 775, 753, 771), (374, 388, 387, 373), (381, 395, 394, 380), (386, 400, 399, 385), (387, 401, 400, 386), (394, 408, 774, 751, 775), (388, 402, 401, 387), (395, 409, 408, 394), (389, 403, 402, 388), (396, 410, 409, 395), (390, 404, 403, 389), (397, 411, 410, 396), (391, 405, 404, 390), (398, 412, 411, 397), (392, 752, 406), (385, 399, 384), (357, 412, 398), (410, 425, 424, 409), (404, 418, 417, 403), (411, 426, 425, 410), (405, 419, 418, 404), (412, 427, 426, 411), (406, 748, 420), (399, 413, 384), (357, 427, 412), (400, 414, 413, 399), (401, 415, 414, 400), (408, 423, 422, 747, 774), (402, 416, 415, 401), (409, 424, 423, 408), (403, 417, 416, 402), (422, 437, 436, 421, 749), (415, 430, 429, 414), (423, 438, 437, 422), (416, 431, 430, 415), (424, 439, 438, 423), (417, 432, 431, 416), (425, 440, 439, 424), (418, 433, 432, 417), (426, 441, 440, 425), (419, 434, 433, 418), (427, 442, 441, 426), (420, 435, 434, 419), (413, 428, 384), (357, 442, 427), (421, 436, 435, 420, 750), (414, 429, 428, 413), (441, 451, 450, 440), (652, 580, 584, 653), (442, 452, 451, 441), (428, 443, 384), (357, 452, 442), (429, 444, 443, 428), (430, 445, 444, 429), (431, 446, 445, 430), (439, 449, 448, 438), (432, 447, 446, 431), (440, 450, 449, 439), (654, 585, 579, 671), (445, 455, 454, 444), (446, 456, 455, 445), (449, 459, 458, 448), (447, 457, 456, 446), (450, 460, 459, 449), (451, 461, 460, 450), (452, 462, 461, 451), (443, 453, 384), (357, 462, 452), (444, 454, 453, 443), (462, 472, 471, 461), (667, 583, 640, 664), (453, 463, 384), (357, 472, 462), (454, 464, 463, 453), (455, 465, 464, 454), (456, 466, 465, 455), (459, 469, 468, 458), (457, 467, 466, 456), (460, 470, 469, 459), (461, 471, 470, 460), (466, 476, 475, 465), (469, 479, 478, 468), (467, 477, 476, 466), (470, 480, 479, 469), (670, 590, 639, 655), (471, 481, 480, 470), (672, 582, 588, 656), (472, 482, 481, 471), (656, 588, 636, 657), (463, 473, 384), (357, 482, 472), (658, 589, 578, 659), (464, 474, 473, 463), (465, 475, 474, 464), (482, 492, 491, 481), (660, 638, 576, 661), (473, 483, 384), (357, 492, 482), (474, 484, 483, 473), (662, 575, 581, 663), (475, 485, 484, 474), (476, 486, 485, 475), (479, 489, 488, 478), (477, 487, 486, 476), (480, 490, 489, 479), (481, 491, 490, 480), (486, 496, 495, 485), (489, 504, 503, 488), (487, 497, 496, 486), (490, 505, 504, 489), (664, 640, 637, 665), (491, 506, 505, 490), (666, 587, 583, 667), (492, 507, 506, 491), (668, 577, 586, 669), (483, 493, 384), (357, 507, 492), (669, 586, 678, 590, 670), (484, 494, 493, 483), (671, 579, 582, 672), (485, 495, 494, 484), (500, 515, 514, 499), (493, 508, 384), (357, 522, 507), (501, 516, 515, 500), (494, 509, 508, 493), (502, 517, 516, 501), (495, 510, 509, 494), (503, 518, 517, 502), (496, 511, 510, 495), (504, 519, 518, 503), (497, 512, 511, 496), (505, 520, 519, 504), (498, 513, 512, 497), (506, 521, 520, 505), (499, 514, 513, 498), (507, 522, 521, 506), (519, 533, 532, 518), (512, 527, 526, 511), (520, 534, 533, 519), (513, 528, 527, 512), (521, 535, 534, 520), (514, 529, 528, 513), (522, 536, 535, 521), (515, 530, 529, 514), (508, 523, 384), (357, 536, 522), (509, 524, 523, 508), (510, 525, 524, 509), (518, 532, 531, 517), (511, 526, 525, 510), (524, 538, 537, 523), (525, 539, 538, 524), (532, 546, 545, 531), (526, 540, 539, 525), (533, 547, 546, 532), (527, 541, 540, 526), (534, 548, 547, 533), (528, 542, 541, 527), (535, 549, 548, 534), (529, 543, 542, 528), (530, 544, 543, 529), (523, 537, 384), (548, 561, 560, 547), (542, 555, 554, 541), (549, 562, 561, 548), (543, 556, 555, 542), (562, 549, 536), (544, 557, 556, 543), (537, 550, 384), (562, 536, 175), (538, 551, 550, 537), (539, 552, 551, 538), (546, 559, 558, 545), (540, 553, 552, 539), (547, 560, 559, 546), (541, 554, 553, 540), (551, 564, 563, 550), (552, 565, 564, 551), (559, 572, 571, 558), (553, 566, 565, 552), (560, 573, 572, 559), (554, 567, 566, 553), (561, 574, 573, 560), (555, 568, 567, 554), (562, 574, 561), (556, 569, 568, 555), (536, 549, 535), (557, 570, 569, 556), (550, 563, 384), (162, 175, 536), (741, 629, 623, 727), (742, 632, 618, 729), (727, 623, 626, 728), (728, 626, 632, 742), (735, 615, 635, 730), (740, 628, 633, 734), (738, 621, 630, 732), (739, 624, 628, 740), (729, 618, 621, 738), (737, 620, 624, 739), (736, 616, 620, 737), (730, 635, 616, 736), (743, 634, 615, 735), (731, 619, 625, 733), (732, 630, 634, 743), (733, 625, 629, 741), (621, 606, 597, 630), (618, 609, 606, 621), (624, 603, 599, 628), (626, 601, 595, 632), (630, 597, 593, 634), (628, 599, 594, 633), (617, 610, 608, 619), (614, 613, 610, 617), (625, 602, 598, 629), (634, 593, 612, 615), (620, 607, 603, 624), (629, 598, 604, 623), (627, 600, 613, 614), (631, 596, 600, 627), (616, 611, 607, 620), (619, 608, 602, 625), (623, 604, 601, 626), (635, 592, 611, 616), (622, 605, 596, 631), (633, 594, 605, 622), (615, 612, 592, 635), (632, 595, 609, 618), (437, 438, 619, 731), (448, 617, 619, 438), (458, 614, 617, 448), (468, 627, 614, 458), (468, 478, 631, 627), (478, 488, 622, 631), (488, 503, 633, 622), (633, 503, 502, 734), (661, 576, 580, 652), (657, 636, 674, 577, 668), (663, 581, 585, 654), (659, 578, 587, 666), (653, 584, 589, 658), (665, 637, 575, 662), (582, 709, 722, 588), (646, 649, 723, 644), (677, 707, 649, 646), (590, 721, 708, 639), (643, 675, 673, 644), (577, 674, 675, 643), (644, 723, 719, 643), (577, 717, 711, 586), (647, 676, 677, 648), (590, 678, 676, 647), (588, 722, 714, 636), (575, 637, 640, 583, 587, 578, 589, 584, 580, 576, 650, 648, 677, 646, 644, 673, 642, 579, 585, 581), (647, 641, 721, 590), (610, 665, 662, 608), (599, 653, 658, 594), (605, 659, 666, 596), (602, 663, 654, 598), (609, 657, 668, 606), (607, 661, 652, 603), (604, 671, 672, 601), (597, 669, 670, 593), (606, 668, 669, 597), (596, 666, 667, 600), (613, 664, 665, 610), (608, 662, 663, 602), (611, 660, 661, 607), (594, 658, 659, 605), (595, 656, 657, 609), (601, 672, 656, 595), (593, 670, 655, 612), (600, 667, 664, 613), (598, 654, 671, 604), (603, 652, 653, 599), (592, 651, 660, 611), (612, 655, 651, 592), (686, 683, 684, 691), (576, 712, 645, 650), (579, 716, 709, 582), (675, 725, 713, 673), (639, 708, 720, 591), (687, 686, 691, 692), (693, 679, 680, 694), (682, 681, 679, 693), (697, 696, 695, 698), (689, 690, 696, 697), (691, 699, 700, 692), (684, 685, 699, 691), (702, 682, 693, 703), (703, 693, 694, 701), (704, 697, 698, 705), (688, 689, 697, 704), (638, 710, 712, 576), (673, 713, 715, 642), (586, 711, 718, 678), (676, 724, 707, 677), (636, 714, 726, 674), (643, 719, 717, 577), (648, 706, 641, 647), (678, 718, 724, 676), (650, 645, 706, 648), (642, 715, 716, 579), (674, 726, 725, 675), (591, 720, 710, 638), (719, 696, 690, 717), (718, 688, 704, 724), (715, 694, 680, 716), (720, 683, 686, 710), (709, 679, 681, 722), (721, 685, 684, 708), (707, 705, 698, 649), (723, 695, 696, 719), (716, 680, 679, 709), (708, 684, 683, 720), (722, 681, 682, 714), (710, 686, 687, 712), (711, 689, 688, 718), (714, 682, 702, 726), (706, 700, 699, 641), (645, 692, 700, 706), (726, 702, 703, 725), (649, 698, 695, 723), (712, 687, 692, 645), (725, 703, 701, 713), (717, 690, 689, 711), (641, 699, 685, 721), (713, 701, 694, 715), (724, 704, 705, 707), (436, 733, 741, 435), (467, 732, 743, 477), (437, 731, 733, 436), (477, 743, 735, 487), (497, 730, 736, 498), (498, 736, 737, 499), (499, 737, 739, 500), (447, 729, 738, 457), (500, 739, 740, 501), (457, 738, 732, 467), (501, 740, 734, 502), (487, 735, 730, 497), (433, 728, 742, 432), (434, 727, 728, 433), (432, 742, 729, 447), (435, 741, 727, 434), (143, 142, 157, 744), (144, 143, 744, 158), (744, 157, 170, 745), (158, 744, 745, 171), (745, 170, 183, 746), (171, 745, 746, 184), (184, 746, 769, 571), (746, 183, 570, 769), (516, 760, 530, 515), (517, 531, 760, 516), (760, 763, 544, 530), (531, 545, 763, 760), (763, 766, 557, 544), (545, 558, 766, 763), (558, 571, 769, 766), (766, 769, 570, 557), (49, 776, 34, 757), (773, 765, 21), (765, 772, 8), (774, 747, 407), (772, 768, 8), (768, 777, 366), (771, 753, 379), (753, 775, 393), (776, 762, 34), (762, 773, 21), (777, 755, 366), (755, 771, 379), (775, 751, 393), (751, 774, 407), (20, 7, 6, 19), (33, 20, 19, 32), (420, 419, 405, 406), (406, 405, 391, 392), (47, 758, 33), (378, 377, 364, 365), (392, 391, 377, 378), (7, 365, 364, 6)])
_uv = me_sphere.uv_layers.new(name='UVMap')
_uv.uv.foreach_set('vector', [0.9836, 0.7506, 0.9772, 0.7656, 0.9485, 0.798, 0.9502, 0.7932, 0.9772, 0.7656, 0.9692, 0.7811, 0.9478, 0.7951, 0.9485, 0.798, 0.1646, 0.8558, 0.1598, 0.8748, 0.1593, 0.8549, 0.1694, 0.8367, 0.1646, 0.8558, 0.1593, 0.8549, 0.1589, 0.8348, 0.1744, 0.817, 0.1694, 0.8367, 0.1589, 0.8348, 0.1586, 0.8142, 0.8715, 0.4961, 0.8748, 0.5219, 0.8624, 0.5238, 0.8491, 0.5244, 0.8474, 0.4993, 0.1797, 0.7964, 0.1744, 0.817, 0.1586, 0.8142, 0.1584, 0.7927, 0.1411, 0.2442, 0.09243, 0.2445, 0.09566, 0.2153, 0.1412, 0.2268, 0.1853, 0.7744, 0.1797, 0.7964, 0.1584, 0.7927, 0.1584, 0.7699, 0.2028, 0.6608, 0.2029, 0.7431, 0.1816, 0.7436, 0.1925, 0.6609, 0.8627, 0.3776, 0.8627, 0.4299, 0.8382, 0.4303, 0.8354, 0.378, 0.202, 0.5531, 0.2028, 0.6608, 0.1925, 0.6609, 0.1754, 0.5543, 0.8627, 0.371, 0.8627, 0.3776, 0.8354, 0.378, 0.8349, 0.3713, 0.8627, 0.3628, 0.8345, 0.3632, 0.848, 0.3195, 0.1584, 0.7699, 0.1584, 0.7927, 0.1373, 0.7924, 0.1319, 0.7699, 0.1925, 0.6609, 0.1816, 0.7436, 0.1602, 0.744, 0.1767, 0.6617, 0.8354, 0.378, 0.8382, 0.4303, 0.8142, 0.4313, 0.8086, 0.3791, 0.1754, 0.5543, 0.1925, 0.6609, 0.1767, 0.6617, 0.1682, 0.5588, 0.8349, 0.3713, 0.8354, 0.378, 0.8086, 0.3791, 0.8077, 0.3725, 0.8796, 0.07775, 0.8506, 0.2045, 0.8472, 0.07713, 0.8345, 0.3632, 0.8069, 0.3644, 0.8188, 0.3203, 0.1593, 0.8549, 0.1598, 0.8748, 0.1541, 0.8547, 0.1589, 0.8348, 0.1593, 0.8549, 0.1541, 0.8547, 0.1484, 0.8345, 0.1586, 0.8142, 0.1589, 0.8348, 0.1484, 0.8345, 0.1428, 0.8138, 0.8474, 0.4993, 0.8491, 0.5244, 0.8353, 0.5256, 0.8241, 0.5264, 0.8237, 0.5022, 0.1584, 0.7927, 0.1586, 0.8142, 0.1428, 0.8138, 0.1373, 0.7924, 0.1412, 0.2268, 0.09566, 0.2153, 0.1046, 0.1884, 0.1434, 0.2096, 0.1484, 0.8345, 0.1541, 0.8547, 0.149, 0.8553, 0.1384, 0.8357, 0.1428, 0.8138, 0.1484, 0.8345, 0.1384, 0.8357, 0.1277, 0.8159, 0.8237, 0.5022, 0.8241, 0.5264, 0.8091, 0.528, 0.7999, 0.5271, 0.8009, 0.5036, 0.1373, 0.7924, 0.1428, 0.8138, 0.1277, 0.8159, 0.1172, 0.7955, 0.1434, 0.2096, 0.1046, 0.1884, 0.1185, 0.1659, 0.1476, 0.1924, 0.1319, 0.7699, 0.1373, 0.7924, 0.1172, 0.7955, 0.1067, 0.7742, 0.1767, 0.6617, 0.1602, 0.744, 0.139, 0.7444, 0.161, 0.664, 0.8086, 0.3791, 0.8142, 0.4313, 0.7911, 0.4331, 0.7828, 0.3811, 0.1682, 0.5588, 0.1767, 0.6617, 0.161, 0.664, 0.1615, 0.5649, 0.8077, 0.3725, 0.8086, 0.3791, 0.7828, 0.3811, 0.7815, 0.3745, 0.8506, 0.2045, 0.888, 0.07608, 0.8972, 0.07292, 0.8667, 0.2036, 0.8069, 0.3644, 0.7803, 0.3665, 0.7902, 0.322, 0.1541, 0.8547, 0.1598, 0.8748, 0.149, 0.8553, 0.8523, 0.2697, 0.8506, 0.2045, 0.8667, 0.2036, 0.161, 0.664, 0.139, 0.7444, 0.1186, 0.7435, 0.1455, 0.667, 0.7828, 0.3811, 0.7911, 0.4331, 0.7692, 0.4355, 0.7584, 0.3839, 0.1615, 0.5649, 0.161, 0.664, 0.1455, 0.667, 0.1557, 0.5726, 0.7815, 0.3745, 0.7828, 0.3811, 0.7584, 0.3839, 0.7567, 0.3774, 0.8667, 0.2036, 0.8972, 0.07292, 0.9062, 0.06845, 0.8709, 0.2033, 0.7803, 0.3665, 0.7815, 0.3745, 0.7567, 0.3774, 0.7551, 0.3693, 0.149, 0.8553, 0.1598, 0.8748, 0.1444, 0.8566, 0.8523, 0.2697, 0.8667, 0.2036, 0.8709, 0.2033, 0.1384, 0.8357, 0.149, 0.8553, 0.1444, 0.8566, 0.1292, 0.8385, 0.1277, 0.8159, 0.1384, 0.8357, 0.1292, 0.8385, 0.114, 0.8202, 0.8009, 0.5036, 0.7999, 0.5271, 0.7791, 0.5256, 0.7791, 0.5032, 0.1172, 0.7955, 0.1277, 0.8159, 0.114, 0.8202, 0.09894, 0.8017, 0.1476, 0.1924, 0.1185, 0.1659, 0.1353, 0.1485, 0.1548, 0.1766, 0.1067, 0.7742, 0.1172, 0.7955, 0.09894, 0.8017, 0.08392, 0.7824, 0.1199, 0.1302, 0.108, 0.1122, 0.09813, 0.09662, 0.1333, 0.09309, 0.1444, 0.1132, 0.114, 0.8202, 0.1292, 0.8385, 0.1212, 0.8426, 0.1021, 0.8266, 0.1353, 0.1485, 0.1199, 0.1302, 0.1444, 0.1132, 0.1528, 0.1355, 0.09894, 0.8017, 0.114, 0.8202, 0.1021, 0.8266, 0.08327, 0.8105, 0.1548, 0.1766, 0.1353, 0.1485, 0.1528, 0.1355, 0.1649, 0.1632, 0.08392, 0.7824, 0.09894, 0.8017, 0.08327, 0.8105, 0.06445, 0.7939, 0.1455, 0.667, 0.1186, 0.7435, 0.09995, 0.7403, 0.1302, 0.6686, 0.06842, 0.06163, 0.02838, 0.02293, 0.04437, 0.008071, 0.08618, 0.04512, 0.1557, 0.5726, 0.1455, 0.667, 0.1302, 0.6686, 0.1503, 0.5801, 0.07367, 0.06644, 0.06842, 0.06163, 0.08618, 0.04512, 0.104, 0.05945, 0.8709, 0.2033, 0.9062, 0.06845, 0.9151, 0.06477, 0.8752, 0.2033, 0.07984, 0.07251, 0.07367, 0.06644, 0.104, 0.05945, 0.1199, 0.07526, 0.1444, 0.8566, 0.1598, 0.8748, 0.1404, 0.8587, 0.8523, 0.2697, 0.8709, 0.2033, 0.8752, 0.2033, 0.09813, 0.09662, 0.0908, 0.08429, 0.07984, 0.07251, 0.1199, 0.07526, 0.1333, 0.09309, 0.1292, 0.8385, 0.1444, 0.8566, 0.1404, 0.8587, 0.1212, 0.8426, 0.1503, 0.5801, 0.1302, 0.6686, 0.1157, 0.6684, 0.1448, 0.5861, 0.9439, 0.8028, 0.9257, 0.805, 0.9412, 0.7878, 0.9434, 0.7875, 0.8752, 0.2033, 0.9151, 0.06477, 0.9233, 0.06314, 0.8795, 0.2038, 0.1404, 0.8587, 0.1598, 0.8748, 0.1371, 0.8613, 0.8523, 0.2697, 0.8752, 0.2033, 0.8795, 0.2038, 0.1212, 0.8426, 0.1404, 0.8587, 0.1371, 0.8613, 0.1147, 0.848, 0.1021, 0.8266, 0.1212, 0.8426, 0.1147, 0.848, 0.09252, 0.8347, 0.08327, 0.8105, 0.1021, 0.8266, 0.09252, 0.8347, 0.07066, 0.8215, 0.1649, 0.1632, 0.1528, 0.1355, 0.1763, 0.1474, 0.1777, 0.1536, 0.06445, 0.7939, 0.08327, 0.8105, 0.07066, 0.8215, 0.0489, 0.8081, 0.1302, 0.6686, 0.09995, 0.7403, 0.08376, 0.7344, 0.1157, 0.6684, 0.8943, 0.6703, 0.9201, 0.6481, 0.9548, 0.7474, 0.9513, 0.7373, 0.09252, 0.8347, 0.1147, 0.848, 0.1099, 0.8543, 0.08547, 0.8442, 0.07066, 0.8215, 0.09252, 0.8347, 0.08547, 0.8442, 0.06146, 0.8343, 0.1777, 0.1536, 0.1763, 0.1474, 0.1915, 0.1469, 0.1916, 0.1482, 0.0489, 0.8081, 0.07066, 0.8215, 0.06146, 0.8343, 0.03764, 0.8244, 0.1157, 0.6684, 0.08376, 0.7344, 0.07024, 0.726, 0.1029, 0.6655, 0.1448, 0.5861, 0.1157, 0.6684, 0.1029, 0.6655, 0.1383, 0.5884, 0.8795, 0.2038, 0.9233, 0.06314, 0.93, 0.06553, 0.8835, 0.205, 0.1371, 0.8613, 0.1598, 0.8748, 0.1347, 0.8645, 0.8523, 0.2697, 0.8795, 0.2038, 0.8835, 0.205, 0.1147, 0.848, 0.1371, 0.8613, 0.1347, 0.8645, 0.1099, 0.8543, 0.8835, 0.205, 0.93, 0.06553, 0.935, 0.0716, 0.8871, 0.207, 0.8703, 0.7695, 0.864, 0.7502, 0.9251, 0.7571, 0.9259, 0.7677, 0.1347, 0.8645, 0.1598, 0.8748, 0.1332, 0.8681, 0.8523, 0.2697, 0.8835, 0.205, 0.8871, 0.207, 0.1099, 0.8543, 0.1347, 0.8645, 0.1332, 0.8681, 0.107, 0.8614, 0.08547, 0.8442, 0.1099, 0.8543, 0.107, 0.8614, 0.08119, 0.8548, 0.06146, 0.8343, 0.08547, 0.8442, 0.08119, 0.8548, 0.05584, 0.8484, 0.1916, 0.1482, 0.1915, 0.1469, 0.2058, 0.1457, 0.2058, 0.1469, 0.03764, 0.8244, 0.06146, 0.8343, 0.05584, 0.8484, 0.03084, 0.842, 0.1029, 0.6655, 0.07024, 0.726, 0.0593, 0.7155, 0.09244, 0.6593, 0.1383, 0.5884, 0.1029, 0.6655, 0.09244, 0.6593, 0.1309, 0.5869, 0.05584, 0.8484, 0.08119, 0.8548, 0.07989, 0.8662, 0.05404, 0.8635, 0.2058, 0.1469, 0.2058, 0.1457, 0.22, 0.1484, 0.2198, 0.1496, 0.03084, 0.842, 0.05584, 0.8484, 0.05404, 0.8635, 0.02838, 0.8608, 0.09244, 0.6593, 0.0593, 0.7155, 0.0507, 0.7032, 0.08413, 0.6504, 0.9866, 0.7324, 0.9836, 0.7506, 0.9502, 0.7932, 0.9498, 0.7859, 0.1309, 0.5869, 0.09244, 0.6593, 0.08413, 0.6504, 0.1231, 0.5823, 0.9459, 0.6306, 0.9642, 0.6516, 0.9513, 0.7623, 0.9538, 0.7556, 0.8871, 0.207, 0.935, 0.0716, 0.9386, 0.08041, 0.8901, 0.2098, 0.9642, 0.6516, 0.9721, 0.6713, 0.9524, 0.7626, 0.9513, 0.7623, 0.1332, 0.8681, 0.1598, 0.8748, 0.1328, 0.8719, 0.8523, 0.2697, 0.8871, 0.207, 0.8901, 0.2098, 0.9084, 0.8013, 0.8954, 0.7958, 0.9322, 0.7852, 0.937, 0.7912, 0.107, 0.8614, 0.1332, 0.8681, 0.1328, 0.8719, 0.1061, 0.869, 0.08119, 0.8548, 0.107, 0.8614, 0.1061, 0.869, 0.07989, 0.8662, 0.8901, 0.2098, 0.9386, 0.08041, 0.9405, 0.09233, 0.8924, 0.2132, 0.9692, 0.7811, 0.958, 0.7943, 0.9453, 0.7902, 0.9478, 0.7951, 0.1328, 0.8719, 0.1598, 0.8748, 0.1334, 0.8758, 0.8523, 0.2697, 0.8901, 0.2098, 0.8924, 0.2132, 0.1061, 0.869, 0.1328, 0.8719, 0.1334, 0.8758, 0.1073, 0.8769, 0.8649, 0.7147, 0.8745, 0.6928, 0.9375, 0.738, 0.9287, 0.7354, 0.07989, 0.8662, 0.1061, 0.869, 0.1073, 0.8769, 0.08153, 0.8779, 0.05404, 0.8635, 0.07989, 0.8662, 0.08153, 0.8779, 0.05603, 0.8791, 0.2198, 0.1496, 0.22, 0.1484, 0.2354, 0.1504, 0.2332, 0.1566, 0.02838, 0.8608, 0.05404, 0.8635, 0.05603, 0.8791, 0.03052, 0.8804, 0.08413, 0.6504, 0.0507, 0.7032, 0.04432, 0.689, 0.07845, 0.6381, 0.1231, 0.5823, 0.08413, 0.6504, 0.07845, 0.6381, 0.1153, 0.5741, 0.05603, 0.8791, 0.08153, 0.8779, 0.0861, 0.8896, 0.06183, 0.8948, 0.2332, 0.1566, 0.2354, 0.1504, 0.2633, 0.141, 0.2446, 0.1678, 0.03052, 0.8804, 0.05603, 0.8791, 0.06183, 0.8948, 0.0374, 0.9003, 0.07845, 0.6381, 0.04432, 0.689, 0.04005, 0.6728, 0.07482, 0.6227, 0.864, 0.7502, 0.863, 0.7311, 0.926, 0.746, 0.9251, 0.7571, 0.1153, 0.5741, 0.07845, 0.6381, 0.07482, 0.6227, 0.108, 0.5622, 0.8818, 0.7855, 0.8703, 0.7695, 0.9259, 0.7677, 0.9285, 0.7772, 0.8924, 0.2132, 0.9405, 0.09233, 0.9405, 0.1074, 0.8942, 0.2172, 0.9795, 0.691, 0.985, 0.712, 0.9499, 0.7757, 0.949, 0.7684, 0.1334, 0.8758, 0.1598, 0.8748, 0.135, 0.8797, 0.8523, 0.2697, 0.8924, 0.2132, 0.8942, 0.2172, 0.985, 0.712, 0.9866, 0.7324, 0.9498, 0.7859, 0.9499, 0.7793, 0.9499, 0.7757, 0.1073, 0.8769, 0.1334, 0.8758, 0.135, 0.8797, 0.1105, 0.8847, 0.9201, 0.6481, 0.9459, 0.6306, 0.9538, 0.7556, 0.9548, 0.7474, 0.08153, 0.8779, 0.1073, 0.8769, 0.1105, 0.8847, 0.0861, 0.8896, 0.3333, 0.09806, 0.3601, 0.09497, 0.3819, 0.1238, 0.3721, 0.1245, 0.135, 0.8797, 0.1598, 0.8748, 0.1376, 0.8835, 0.8523, 0.2697, 0.8942, 0.2172, 0.8955, 0.2214, 0.3073, 0.107, 0.3333, 0.09806, 0.3721, 0.1245, 0.3364, 0.1301, 0.1105, 0.8847, 0.135, 0.8797, 0.1376, 0.8835, 0.1155, 0.8921, 0.2839, 0.1217, 0.3073, 0.107, 0.3364, 0.1301, 0.2994, 0.144, 0.0861, 0.8896, 0.1105, 0.8847, 0.1155, 0.8921, 0.09349, 0.9009, 0.2633, 0.141, 0.2839, 0.1217, 0.2994, 0.144, 0.2767, 0.1601, 0.06183, 0.8948, 0.0861, 0.8896, 0.09349, 0.9009, 0.07139, 0.91, 0.2446, 0.1678, 0.2633, 0.141, 0.2767, 0.1601, 0.2524, 0.1819, 0.0374, 0.9003, 0.06183, 0.8948, 0.07139, 0.91, 0.049, 0.9198, 0.07482, 0.6227, 0.04005, 0.6728, 0.03739, 0.6546, 0.07194, 0.6051, 0.3876, 0.09578, 0.4543, 0.09895, 0.4554, 0.1249, 0.39, 0.1239, 0.108, 0.5622, 0.07482, 0.6227, 0.07194, 0.6051, 0.1025, 0.5488, 0.3601, 0.09497, 0.3876, 0.09578, 0.39, 0.1239, 0.3819, 0.1238, 0.8942, 0.2172, 0.9405, 0.1074, 0.94, 0.1234, 0.8955, 0.2214, 0.2524, 0.1819, 0.2767, 0.1601, 0.2864, 0.18, 0.2565, 0.1976, 0.049, 0.9198, 0.07139, 0.91, 0.08447, 0.9241, 0.06508, 0.9378, 0.07194, 0.6051, 0.03739, 0.6546, 0.03499, 0.6348, 0.0678, 0.5872, 0.39, 0.1239, 0.4554, 0.1249, 0.4571, 0.1525, 0.3932, 0.1529, 0.1025, 0.5488, 0.07194, 0.6051, 0.0678, 0.5872, 0.09935, 0.5359, 0.3819, 0.1238, 0.39, 0.1239, 0.3932, 0.1529, 0.3855, 0.153, 0.8955, 0.2214, 0.94, 0.1234, 0.9395, 0.1388, 0.912, 0.2483, 0.3721, 0.1245, 0.3819, 0.1238, 0.3855, 0.153, 0.3762, 0.1536, 0.1376, 0.8835, 0.1598, 0.8748, 0.141, 0.8868, 0.8523, 0.2697, 0.8955, 0.2214, 0.912, 0.2483, 0.1155, 0.8921, 0.1376, 0.8835, 0.141, 0.8868, 0.1223, 0.8989, 0.09349, 0.9009, 0.1155, 0.8921, 0.1223, 0.8989, 0.1035, 0.9113, 0.2767, 0.1601, 0.2994, 0.144, 0.3083, 0.1686, 0.2864, 0.18, 0.07139, 0.91, 0.09349, 0.9009, 0.1035, 0.9113, 0.08447, 0.9241, 0.1223, 0.8989, 0.141, 0.8868, 0.1451, 0.8898, 0.1305, 0.9048, 0.1035, 0.9113, 0.1223, 0.8989, 0.1305, 0.9048, 0.1157, 0.9203, 0.2864, 0.18, 0.3083, 0.1686, 0.3146, 0.1932, 0.2926, 0.2007, 0.08447, 0.9241, 0.1035, 0.9113, 0.1157, 0.9203, 0.1007, 0.9364, 0.2565, 0.1976, 0.2864, 0.18, 0.2926, 0.2007, 0.2584, 0.2132, 0.06508, 0.9378, 0.08447, 0.9241, 0.1007, 0.9364, 0.08517, 0.9536, 0.0678, 0.5872, 0.03499, 0.6348, 0.03056, 0.6146, 0.06105, 0.5713, 0.3932, 0.1529, 0.4571, 0.1525, 0.4589, 0.1816, 0.3962, 0.1823, 0.09935, 0.5359, 0.0678, 0.5872, 0.06105, 0.5713, 0.09741, 0.5258, 0.3855, 0.153, 0.3932, 0.1529, 0.3962, 0.1823, 0.3887, 0.1825, 0.3762, 0.1536, 0.3855, 0.153, 0.3887, 0.1825, 0.3797, 0.1829, 0.141, 0.8868, 0.1598, 0.8748, 0.1451, 0.8898, 0.06105, 0.5713, 0.03056, 0.6146, 0.02234, 0.5961, 0.05183, 0.5583, 0.3962, 0.1823, 0.4589, 0.1816, 0.4601, 0.2116, 0.3983, 0.2123, 0.09741, 0.5258, 0.06105, 0.5713, 0.05183, 0.5583, 0.07754, 0.5061, 0.3887, 0.1825, 0.3962, 0.1823, 0.3983, 0.2123, 0.391, 0.2124, 0.3797, 0.1829, 0.3887, 0.1825, 0.391, 0.2124, 0.3822, 0.2126, 0.1451, 0.8898, 0.1598, 0.8748, 0.1498, 0.8921, 0.1305, 0.9048, 0.1451, 0.8898, 0.1498, 0.8921, 0.1399, 0.9096, 0.1157, 0.9203, 0.1305, 0.9048, 0.1399, 0.9096, 0.1298, 0.9275, 0.2926, 0.2007, 0.3146, 0.1932, 0.3183, 0.218, 0.2957, 0.2219, 0.1007, 0.9364, 0.1157, 0.9203, 0.1298, 0.9275, 0.1194, 0.9463, 0.2584, 0.2132, 0.2926, 0.2007, 0.2957, 0.2219, 0.2593, 0.2285, 0.08517, 0.9536, 0.1007, 0.9364, 0.1194, 0.9463, 0.1085, 0.9663, 0.1399, 0.9096, 0.1498, 0.8921, 0.1549, 0.8938, 0.1501, 0.9129, 0.1298, 0.9275, 0.1399, 0.9096, 0.1501, 0.9129, 0.1451, 0.9326, 0.2957, 0.2219, 0.3183, 0.218, 0.3196, 0.2429, 0.2966, 0.2431, 0.1194, 0.9463, 0.1298, 0.9275, 0.1451, 0.9326, 0.1398, 0.9532, 0.2593, 0.2285, 0.2957, 0.2219, 0.2966, 0.2431, 0.2592, 0.2433, 0.1085, 0.9663, 0.1194, 0.9463, 0.1398, 0.9532, 0.1342, 0.9753, 0.05183, 0.5583, 0.02234, 0.5961, 0.0112, 0.5794, 0.04556, 0.5508, 0.3983, 0.2123, 0.4601, 0.2116, 0.4604, 0.242, 0.3991, 0.2424, 0.05183, 0.5583, 0.04556, 0.5508, 0.07754, 0.5061, 0.391, 0.2124, 0.3983, 0.2123, 0.3991, 0.2424, 0.3919, 0.2424, 0.3822, 0.2126, 0.391, 0.2124, 0.3919, 0.2424, 0.3832, 0.2425, 0.1498, 0.8921, 0.1598, 0.8748, 0.1549, 0.8938, 0.5006, 0.8486, 0.4919, 0.8545, 0.4859, 0.802, 0.5, 0.801, 0.4675, 0.87, 0.4592, 0.867, 0.4576, 0.7998, 0.4638, 0.8007, 0.4919, 0.8545, 0.4849, 0.8609, 0.4736, 0.8017, 0.4859, 0.802, 0.4849, 0.8609, 0.4675, 0.87, 0.4638, 0.8007, 0.4736, 0.8017, 0.6781, 0.8694, 0.6703, 0.8728, 0.6614, 0.8028, 0.6674, 0.8029, 0.6266, 0.8497, 0.6146, 0.8468, 0.605, 0.7967, 0.6158, 0.7982, 0.4503, 0.8643, 0.4357, 0.8602, 0.4369, 0.7949, 0.4484, 0.798, 0.6372, 0.8541, 0.6266, 0.8497, 0.6158, 0.7982, 0.6282, 0.7998, 0.4592, 0.867, 0.4503, 0.8643, 0.4484, 0.798, 0.4576, 0.7998, 0.6461, 0.8592, 0.6372, 0.8541, 0.6282, 0.7998, 0.6409, 0.8014, 0.6538, 0.8648, 0.6461, 0.8592, 0.6409, 0.8014, 0.6522, 0.8023, 0.6703, 0.8728, 0.6538, 0.8648, 0.6522, 0.8023, 0.6614, 0.8028, 0.6864, 0.8664, 0.6781, 0.8694, 0.6674, 0.8029, 0.6761, 0.8027, 0.5235, 0.8405, 0.5111, 0.8437, 0.5137, 0.7991, 0.5255, 0.7972, 0.7001, 0.8617, 0.6864, 0.8664, 0.6761, 0.8027, 0.6873, 0.8019, 0.5111, 0.8437, 0.5006, 0.8486, 0.5, 0.801, 0.5137, 0.7991, 0.4484, 0.798, 0.4369, 0.7949, 0.4774, 0.6727, 0.4841, 0.6766, 0.4576, 0.7998, 0.4484, 0.798, 0.4841, 0.6766, 0.4899, 0.6792, 0.6282, 0.7998, 0.6158, 0.7982, 0.595, 0.6762, 0.606, 0.6774, 0.4736, 0.8017, 0.4638, 0.8007, 0.4944, 0.6811, 0.5019, 0.683, 0.6873, 0.8019, 0.6761, 0.8027, 0.6499, 0.6815, 0.6576, 0.68, 0.6158, 0.7982, 0.605, 0.7967, 0.587, 0.6761, 0.595, 0.6762, 0.5334, 0.7969, 0.5255, 0.7972, 0.5427, 0.6813, 0.5479, 0.6809, 0.5467, 0.7958, 0.5334, 0.7969, 0.5479, 0.6809, 0.5556, 0.6798, 0.5137, 0.7991, 0.5, 0.801, 0.5241, 0.6837, 0.5347, 0.6824, 0.6761, 0.8027, 0.6674, 0.8029, 0.6434, 0.6822, 0.6499, 0.6815, 0.6409, 0.8014, 0.6282, 0.7998, 0.606, 0.6774, 0.6189, 0.6799, 0.5, 0.801, 0.4859, 0.802, 0.5122, 0.6841, 0.5241, 0.6837, 0.5655, 0.7948, 0.5467, 0.7958, 0.5556, 0.6798, 0.5648, 0.6784, 0.5841, 0.7948, 0.5655, 0.7948, 0.5648, 0.6784, 0.5739, 0.677, 0.6522, 0.8023, 0.6409, 0.8014, 0.6189, 0.6799, 0.6303, 0.6818, 0.5255, 0.7972, 0.5137, 0.7991, 0.5347, 0.6824, 0.5427, 0.6813, 0.4859, 0.802, 0.4736, 0.8017, 0.5019, 0.683, 0.5122, 0.6841, 0.6614, 0.8028, 0.6522, 0.8023, 0.6303, 0.6818, 0.6386, 0.6823, 0.5971, 0.7958, 0.5841, 0.7948, 0.5739, 0.677, 0.5815, 0.6763, 0.605, 0.7967, 0.5971, 0.7958, 0.5815, 0.6763, 0.587, 0.6761, 0.6674, 0.8029, 0.6614, 0.8028, 0.6386, 0.6823, 0.6434, 0.6822, 0.4638, 0.8007, 0.4576, 0.7998, 0.4899, 0.6792, 0.4944, 0.6811, 0.5263, 0.8683, 0.5235, 0.8405, 0.5255, 0.7972, 0.5409, 0.8614, 0.5532, 0.852, 0.5409, 0.8614, 0.5255, 0.7972, 0.5334, 0.7969, 0.5621, 0.8482, 0.5532, 0.852, 0.5334, 0.7969, 0.5467, 0.7958, 0.5714, 0.8482, 0.5621, 0.8482, 0.5467, 0.7958, 0.5655, 0.7948, 0.5714, 0.8482, 0.5655, 0.7948, 0.5841, 0.7948, 0.5808, 0.8526, 0.5808, 0.8526, 0.5841, 0.7948, 0.5971, 0.7958, 0.5902, 0.8606, 0.5902, 0.8606, 0.5971, 0.7958, 0.605, 0.7967, 0.6034, 0.875, 0.605, 0.7967, 0.6146, 0.8468, 0.6185, 0.8825, 0.6034, 0.875, 0.958, 0.7943, 0.9439, 0.8028, 0.9434, 0.7875, 0.9453, 0.7902, 0.9721, 0.6713, 0.9795, 0.691, 0.949, 0.7684, 0.9529, 0.7654, 0.9524, 0.7626, 0.8745, 0.6928, 0.8943, 0.6703, 0.9513, 0.7373, 0.9375, 0.738, 0.8954, 0.7958, 0.8818, 0.7855, 0.9285, 0.7772, 0.9322, 0.7852, 0.9257, 0.805, 0.9084, 0.8013, 0.937, 0.7912, 0.9412, 0.7878, 0.863, 0.7311, 0.8649, 0.7147, 0.9287, 0.7354, 0.926, 0.746, 0.9538, 0.7556, 0.9513, 0.7623, 0.9529, 0.764, 0.953, 0.764, 0.9462, 0.7692, 0.948, 0.7619, 0.9495, 0.7748, 0.9494, 0.7751, 0.9467, 0.777, 0.9462, 0.7692, 0.9494, 0.7751, 0.9494, 0.7754, 0.9498, 0.7859, 0.9502, 0.7932, 0.9465, 0.8506, 0.9495, 0.8487, 0.9493, 0.7645, 0.948, 0.7619, 0.9473, 0.7593, 0.9496, 0.7637, 0.949, 0.7684, 0.9493, 0.7645, 0.9496, 0.7637, 0.9529, 0.7654, 0.948, 0.7619, 0.9493, 0.7645, 0.9493, 0.7751, 0.9495, 0.7748, 0.949, 0.7684, 0.9499, 0.7757, 0.949, 0.7754, 0.9489, 0.7753, 0.9491, 0.7831, 0.9479, 0.7798, 0.9467, 0.777, 0.9487, 0.7808, 0.9498, 0.7859, 0.9491, 0.7831, 0.9487, 0.7808, 0.9499, 0.7793, 0.9513, 0.7623, 0.9524, 0.7626, 0.9529, 0.764, 0.9529, 0.764, 0.9287, 0.7354, 0.9375, 0.738, 0.9513, 0.7373, 0.9548, 0.7474, 0.9493, 0.7519, 0.9473, 0.7593, 0.948, 0.7619, 0.9462, 0.7692, 0.9467, 0.777, 0.9479, 0.7798, 0.9476, 0.7869, 0.9453, 0.7902, 0.9434, 0.7875, 0.9412, 0.7878, 0.937, 0.7912, 0.9322, 0.7852, 0.9285, 0.7772, 0.9259, 0.7677, 0.9251, 0.7571, 0.926, 0.746, 0.9491, 0.7831, 0.9498, 0.7859, 0.9495, 0.8487, 0.9542, 0.8476, 0.5479, 0.6809, 0.5427, 0.6813, 0.5513, 0.6612, 0.5551, 0.6637, 0.595, 0.6762, 0.587, 0.6761, 0.5788, 0.6559, 0.5823, 0.6507, 0.5815, 0.6763, 0.5739, 0.677, 0.5723, 0.6627, 0.5761, 0.6591, 0.5347, 0.6824, 0.5241, 0.6837, 0.5408, 0.6464, 0.5459, 0.6557, 0.4899, 0.6792, 0.4841, 0.6766, 0.527, 0.6112, 0.53, 0.6159, 0.6189, 0.6799, 0.606, 0.6774, 0.5866, 0.6431, 0.5916, 0.6335, 0.5122, 0.6841, 0.5019, 0.683, 0.5345, 0.6261, 0.5373, 0.6354, 0.6576, 0.68, 0.6499, 0.6815, 0.6123, 0.6125, 0.6188, 0.6098, 0.4841, 0.6766, 0.4774, 0.6727, 0.5227, 0.606, 0.527, 0.6112, 0.5739, 0.677, 0.5648, 0.6784, 0.5669, 0.6654, 0.5723, 0.6627, 0.5556, 0.6798, 0.5479, 0.6809, 0.5551, 0.6637, 0.5607, 0.6657, 0.5427, 0.6813, 0.5347, 0.6824, 0.5459, 0.6557, 0.5513, 0.6612, 0.6303, 0.6818, 0.6189, 0.6799, 0.5916, 0.6335, 0.5975, 0.6246, 0.587, 0.6761, 0.5815, 0.6763, 0.5761, 0.6591, 0.5788, 0.6559, 0.4944, 0.6811, 0.4899, 0.6792, 0.53, 0.6159, 0.5318, 0.6196, 0.5019, 0.683, 0.4944, 0.6811, 0.5318, 0.6196, 0.5345, 0.6261, 0.6499, 0.6815, 0.6434, 0.6822, 0.6069, 0.6156, 0.6123, 0.6125, 0.5648, 0.6784, 0.5556, 0.6798, 0.5607, 0.6657, 0.5669, 0.6654, 0.5241, 0.6837, 0.5122, 0.6841, 0.5373, 0.6354, 0.5408, 0.6464, 0.606, 0.6774, 0.595, 0.6762, 0.5823, 0.6507, 0.5866, 0.6431, 0.6386, 0.6823, 0.6303, 0.6818, 0.5975, 0.6246, 0.6033, 0.6185, 0.6434, 0.6822, 0.6386, 0.6823, 0.6033, 0.6185, 0.6069, 0.6156, 0.9531, 0.9303, 0.9535, 0.9825, 0.9506, 0.9344, 0.9511, 0.9325, 0.9453, 0.7902, 0.9476, 0.7869, 0.9484, 0.848, 0.9484, 0.8493, 0.9548, 0.7474, 0.9538, 0.7556, 0.953, 0.764, 0.9533, 0.7637, 0.9496, 0.7637, 0.9473, 0.7593, 0.953, 0.7639, 0.9531, 0.764, 0.9502, 0.7932, 0.9485, 0.798, 0.9497, 0.8518, 0.9465, 0.8506, 0.9516, 0.9253, 0.95, 0.9237, 0.9535, 0.9825, 0.9531, 0.9303, 0.953, 0.764, 0.953, 0.764, 0.953, 0.764, 0.953, 0.764, 0.953, 0.764, 0.953, 0.764, 0.953, 0.764, 0.953, 0.764, 0.9493, 0.7753, 0.9493, 0.7752, 0.9494, 0.7752, 0.9493, 0.7753, 0.9493, 0.7753, 0.9493, 0.7753, 0.9493, 0.7753, 0.9493, 0.7753, 0.9535, 0.9825, 0.95, 0.9237, 0.9533, 0.9203, 0.9564, 0.9266, 0.9506, 0.9344, 0.9535, 0.9825, 0.9564, 0.9266, 0.9534, 0.9303, 0.953, 0.764, 0.953, 0.764, 0.953, 0.764, 0.953, 0.764, 0.953, 0.764, 0.953, 0.764, 0.953, 0.764, 0.953, 0.764, 0.9493, 0.7753, 0.9493, 0.7753, 0.9493, 0.7752, 0.9493, 0.7753, 0.9493, 0.7753, 0.9493, 0.7753, 0.9493, 0.7753, 0.9493, 0.7753, 0.9478, 0.7951, 0.9453, 0.7902, 0.9484, 0.8493, 0.9526, 0.8508, 0.9473, 0.7593, 0.9493, 0.7519, 0.9528, 0.7637, 0.953, 0.7639, 0.9499, 0.7757, 0.9499, 0.7793, 0.949, 0.7754, 0.949, 0.7754, 0.9487, 0.7808, 0.9467, 0.777, 0.9494, 0.7754, 0.9492, 0.7754, 0.9524, 0.7626, 0.9529, 0.7654, 0.953, 0.764, 0.9529, 0.764, 0.9493, 0.7645, 0.949, 0.7684, 0.9489, 0.7753, 0.9493, 0.7751, 0.9479, 0.7798, 0.9491, 0.7831, 0.9542, 0.8476, 0.9531, 0.8471, 0.9499, 0.7793, 0.9487, 0.7808, 0.9492, 0.7754, 0.949, 0.7754, 0.9476, 0.7869, 0.9479, 0.7798, 0.9531, 0.8471, 0.9484, 0.848, 0.9493, 0.7519, 0.9548, 0.7474, 0.9533, 0.7637, 0.9528, 0.7637, 0.9529, 0.7654, 0.9496, 0.7637, 0.9531, 0.764, 0.953, 0.764, 0.9485, 0.798, 0.9478, 0.7951, 0.9526, 0.8508, 0.9497, 0.8518, 0.9493, 0.7751, 0.9489, 0.7753, 0.9493, 0.7753, 0.9493, 0.7753, 0.949, 0.7754, 0.9492, 0.7754, 0.9493, 0.7753, 0.9493, 0.7753, 0.9528, 0.7637, 0.9533, 0.7637, 0.953, 0.764, 0.953, 0.764, 0.9497, 0.8518, 0.9526, 0.8508, 0.9531, 0.9303, 0.9511, 0.9325, 0.953, 0.764, 0.9529, 0.764, 0.953, 0.764, 0.953, 0.764, 0.9495, 0.8487, 0.9465, 0.8506, 0.9506, 0.9344, 0.9534, 0.9303, 0.9494, 0.7754, 0.9494, 0.7751, 0.9493, 0.7752, 0.9493, 0.7753, 0.9495, 0.7748, 0.9493, 0.7751, 0.9493, 0.7753, 0.9494, 0.7752, 0.9533, 0.7637, 0.953, 0.764, 0.953, 0.764, 0.953, 0.764, 0.9465, 0.8506, 0.9497, 0.8518, 0.9511, 0.9325, 0.9506, 0.9344, 0.9529, 0.764, 0.9529, 0.764, 0.953, 0.764, 0.953, 0.764, 0.9526, 0.8508, 0.9484, 0.8493, 0.9516, 0.9253, 0.9531, 0.9303, 0.949, 0.7754, 0.949, 0.7754, 0.9493, 0.7753, 0.9493, 0.7753, 0.9529, 0.764, 0.953, 0.764, 0.953, 0.764, 0.953, 0.764, 0.9531, 0.8471, 0.9542, 0.8476, 0.9564, 0.9266, 0.9533, 0.9203, 0.9484, 0.848, 0.9531, 0.8471, 0.9533, 0.9203, 0.95, 0.9237, 0.953, 0.764, 0.9531, 0.764, 0.953, 0.764, 0.953, 0.764, 0.9494, 0.7751, 0.9495, 0.7748, 0.9494, 0.7752, 0.9493, 0.7752, 0.9484, 0.8493, 0.9484, 0.848, 0.95, 0.9237, 0.9516, 0.9253, 0.9531, 0.764, 0.953, 0.7639, 0.953, 0.764, 0.953, 0.764, 0.9489, 0.7753, 0.949, 0.7754, 0.9493, 0.7753, 0.9493, 0.7753, 0.9542, 0.8476, 0.9495, 0.8487, 0.9534, 0.9303, 0.9564, 0.9266, 0.953, 0.7639, 0.9528, 0.7637, 0.953, 0.764, 0.953, 0.764, 0.9492, 0.7754, 0.9494, 0.7754, 0.9493, 0.7753, 0.9493, 0.7753, 0.5138, 0.8809, 0.5038, 0.8971, 0.5006, 0.8486, 0.5111, 0.8437, 0.7286, 0.9606, 0.7143, 0.9658, 0.6864, 0.8664, 0.7001, 0.8617, 0.5263, 0.8683, 0.5138, 0.8809, 0.5111, 0.8437, 0.5235, 0.8405, 0.7143, 0.9658, 0.7003, 0.9728, 0.6781, 0.8694, 0.6864, 0.8664, 0.6862, 0.9814, 0.6634, 0.9408, 0.6538, 0.8648, 0.6703, 0.8728, 0.6634, 0.9408, 0.654, 0.9242, 0.6461, 0.8592, 0.6538, 0.8648, 0.654, 0.9242, 0.644, 0.9085, 0.6372, 0.8541, 0.6461, 0.8592, 0.4586, 0.9755, 0.4426, 0.9713, 0.4503, 0.8643, 0.4592, 0.867, 0.644, 0.9085, 0.6322, 0.8943, 0.6266, 0.8497, 0.6372, 0.8541, 0.4426, 0.9713, 0.4266, 0.9691, 0.4357, 0.8602, 0.4503, 0.8643, 0.6322, 0.8943, 0.6185, 0.8825, 0.6146, 0.8468, 0.6266, 0.8497, 0.7003, 0.9728, 0.6862, 0.9814, 0.6703, 0.8728, 0.6781, 0.8694, 0.4905, 0.9346, 0.4748, 0.9814, 0.4675, 0.87, 0.4849, 0.8609, 0.4963, 0.9152, 0.4905, 0.9346, 0.4849, 0.8609, 0.4919, 0.8545, 0.4748, 0.9814, 0.4586, 0.9755, 0.4592, 0.867, 0.4675, 0.87, 0.5038, 0.8971, 0.4963, 0.9152, 0.4919, 0.8545, 0.5006, 0.8486, 0.7791, 0.8576, 0.811, 0.8148, 0.8126, 0.8097, 0.785, 0.8425, 0.785, 0.8425, 0.8126, 0.8097, 0.8133, 0.8124, 0.7924, 0.8268, 0.1646, 0.8558, 0.1697, 0.8575, 0.1598, 0.8748, 0.8472, 0.07713, 0.8506, 0.2045, 0.8149, 0.07947, 0.1694, 0.8367, 0.1796, 0.8401, 0.1697, 0.8575, 0.1646, 0.8558, 0.1744, 0.817, 0.1897, 0.8221, 0.1796, 0.8401, 0.1694, 0.8367, 0.8715, 0.4961, 0.8957, 0.4931, 0.9005, 0.5182, 0.89, 0.5205, 0.8748, 0.5219, 0.1797, 0.7964, 0.2001, 0.8033, 0.1897, 0.8221, 0.1744, 0.817, 0.1411, 0.2442, 0.1415, 0.2616, 0.0961, 0.2737, 0.09243, 0.2445, 0.1853, 0.7744, 0.211, 0.7833, 0.2001, 0.8033, 0.1797, 0.7964, 0.2028, 0.6608, 0.2132, 0.6608, 0.2243, 0.7436, 0.2029, 0.7431, 0.8627, 0.3776, 0.89, 0.378, 0.8872, 0.4303, 0.8627, 0.4299, 0.202, 0.5531, 0.2287, 0.5539, 0.2132, 0.6608, 0.2028, 0.6608, 0.8627, 0.371, 0.8905, 0.3713, 0.89, 0.378, 0.8627, 0.3776, 0.8627, 0.3628, 0.8774, 0.3195, 0.8909, 0.3632, 0.211, 0.7833, 0.2343, 0.796, 0.2189, 0.8132, 0.2001, 0.8033, 0.2132, 0.6608, 0.229, 0.6615, 0.2457, 0.744, 0.2243, 0.7436, 0.89, 0.378, 0.9168, 0.3791, 0.9112, 0.4313, 0.8872, 0.4303, 0.2287, 0.5539, 0.2359, 0.5583, 0.229, 0.6615, 0.2132, 0.6608, 0.8905, 0.3713, 0.9177, 0.3725, 0.9168, 0.3791, 0.89, 0.378, 0.8506, 0.2045, 0.8064, 0.07824, 0.8149, 0.07947, 0.8909, 0.3632, 0.9066, 0.3203, 0.9185, 0.3644, 0.1697, 0.8575, 0.1744, 0.8598, 0.1598, 0.8748, 0.8506, 0.2045, 0.8796, 0.07775, 0.888, 0.07608, 0.1796, 0.8401, 0.189, 0.8448, 0.1744, 0.8598, 0.1697, 0.8575, 0.1897, 0.8221, 0.2038, 0.8293, 0.189, 0.8448, 0.1796, 0.8401, 0.8957, 0.4931, 0.9194, 0.4898, 0.9253, 0.5137, 0.9167, 0.5152, 0.9005, 0.5182, 0.2001, 0.8033, 0.2189, 0.8132, 0.2038, 0.8293, 0.1897, 0.8221, 0.1415, 0.2616, 0.1439, 0.2787, 0.1054, 0.3005, 0.0961, 0.2737, 0.189, 0.8448, 0.1972, 0.8507, 0.1785, 0.8628, 0.1744, 0.8598, 0.2038, 0.8293, 0.216, 0.8383, 0.1972, 0.8507, 0.189, 0.8448, 0.9194, 0.4898, 0.9421, 0.4853, 0.9493, 0.5091, 0.9424, 0.51, 0.9253, 0.5137, 0.2189, 0.8132, 0.235, 0.8255, 0.216, 0.8383, 0.2038, 0.8293, 0.1439, 0.2787, 0.1483, 0.2959, 0.1197, 0.3227, 0.1054, 0.3005, 0.2343, 0.796, 0.2544, 0.8118, 0.235, 0.8255, 0.2189, 0.8132, 0.229, 0.6615, 0.2448, 0.6636, 0.267, 0.7444, 0.2457, 0.744, 0.9168, 0.3791, 0.9426, 0.3811, 0.9343, 0.4331, 0.9112, 0.4313, 0.2359, 0.5583, 0.2427, 0.5642, 0.2448, 0.6636, 0.229, 0.6615, 0.9177, 0.3725, 0.9439, 0.3745, 0.9426, 0.3811, 0.9168, 0.3791, 0.8506, 0.2045, 0.8343, 0.2045, 0.797, 0.07557, 0.8064, 0.07824, 0.9185, 0.3644, 0.9352, 0.322, 0.9451, 0.3665, 0.1744, 0.8598, 0.1785, 0.8628, 0.1598, 0.8748, 0.8523, 0.2697, 0.8343, 0.2045, 0.8506, 0.2045, 0.2448, 0.6636, 0.2603, 0.6661, 0.2876, 0.7435, 0.267, 0.7444, 0.9426, 0.3811, 0.9669, 0.3839, 0.9561, 0.4355, 0.9343, 0.4331, 0.2427, 0.5642, 0.2487, 0.5718, 0.2603, 0.6661, 0.2448, 0.6636, 0.9439, 0.3745, 0.9687, 0.3774, 0.9669, 0.3839, 0.9426, 0.3811, 0.8343, 0.2045, 0.8302, 0.2044, 0.7878, 0.07159, 0.797, 0.07557, 0.9451, 0.3665, 0.9627, 0.3246, 0.9703, 0.3693, 0.1785, 0.8628, 0.1819, 0.8662, 0.1598, 0.8748, 0.8523, 0.2697, 0.8302, 0.2044, 0.8343, 0.2045, 0.1972, 0.8507, 0.204, 0.8575, 0.1819, 0.8662, 0.1785, 0.8628, 0.216, 0.8383, 0.226, 0.8487, 0.204, 0.8575, 0.1972, 0.8507, 0.9421, 0.4853, 0.9633, 0.4794, 0.9684, 0.5035, 0.9666, 0.5044, 0.9493, 0.5091, 0.235, 0.8255, 0.2481, 0.8396, 0.226, 0.8487, 0.216, 0.8383, 0.1483, 0.2959, 0.1557, 0.3115, 0.1367, 0.3398, 0.1197, 0.3227, 0.2544, 0.8118, 0.2705, 0.8298, 0.2481, 0.8396, 0.235, 0.8255, 0.1184, 0.3583, 0.145, 0.3746, 0.1341, 0.3947, 0.09456, 0.3891, 0.1061, 0.3733, 0.226, 0.8487, 0.2334, 0.86, 0.209, 0.8649, 0.204, 0.8575, 0.1367, 0.3398, 0.1543, 0.3526, 0.145, 0.3746, 0.1184, 0.3583, 0.2481, 0.8396, 0.2577, 0.8548, 0.2334, 0.86, 0.226, 0.8487, 0.1557, 0.3115, 0.1661, 0.3248, 0.1543, 0.3526, 0.1367, 0.3398, 0.2705, 0.8298, 0.2821, 0.8493, 0.2577, 0.8548, 0.2481, 0.8396, 0.2603, 0.6661, 0.2757, 0.6676, 0.3065, 0.7402, 0.2876, 0.7435, 0.06898, 0.4251, 0.08642, 0.4418, 0.04408, 0.4781, 0.02838, 0.463, 0.2487, 0.5718, 0.2542, 0.5792, 0.2757, 0.6676, 0.2603, 0.6661, 0.0743, 0.4204, 0.1045, 0.4278, 0.08642, 0.4418, 0.06898, 0.4251, 0.8302, 0.2044, 0.8259, 0.2046, 0.7787, 0.06838, 0.7878, 0.07159, 0.08055, 0.4144, 0.1205, 0.4123, 0.1045, 0.4278, 0.0743, 0.4204, 0.1819, 0.8662, 0.1845, 0.8699, 0.1598, 0.8748, 0.8523, 0.2697, 0.8259, 0.2046, 0.8302, 0.2044, 0.09456, 0.3891, 0.1341, 0.3947, 0.1205, 0.4123, 0.08055, 0.4144, 0.08803, 0.4019, 0.204, 0.8575, 0.209, 0.8649, 0.1845, 0.8699, 0.1819, 0.8662, 0.2542, 0.5792, 0.2597, 0.5852, 0.2904, 0.6671, 0.2757, 0.6676, 0.8168, 0.8041, 0.8179, 0.8195, 0.8201, 0.819, 0.8349, 0.8013, 0.8259, 0.2046, 0.8216, 0.2053, 0.7704, 0.06719, 0.7787, 0.06838, 0.1845, 0.8699, 0.1861, 0.8738, 0.1598, 0.8748, 0.8523, 0.2697, 0.8216, 0.2053, 0.8259, 0.2046, 0.209, 0.8649, 0.2122, 0.8727, 0.1861, 0.8738, 0.1845, 0.8699, 0.2334, 0.86, 0.238, 0.8717, 0.2122, 0.8727, 0.209, 0.8649, 0.2577, 0.8548, 0.2635, 0.8705, 0.238, 0.8717, 0.2334, 0.86, 0.1661, 0.3248, 0.1789, 0.3343, 0.1776, 0.3405, 0.1543, 0.3526, 0.2821, 0.8493, 0.289, 0.8692, 0.2635, 0.8705, 0.2577, 0.8548, 0.2757, 0.6676, 0.2904, 0.6671, 0.3229, 0.7343, 0.3065, 0.7402, 0.8709, 0.9346, 0.8116, 0.8692, 0.8077, 0.859, 0.8458, 0.9578, 0.238, 0.8717, 0.2396, 0.8834, 0.2134, 0.8806, 0.2122, 0.8727, 0.2635, 0.8705, 0.2655, 0.8862, 0.2396, 0.8834, 0.238, 0.8717, 0.1789, 0.3343, 0.1928, 0.3395, 0.1927, 0.3407, 0.1776, 0.3405, 0.289, 0.8692, 0.2911, 0.8888, 0.2655, 0.8862, 0.2635, 0.8705, 0.2904, 0.6671, 0.3034, 0.6641, 0.3366, 0.7259, 0.3229, 0.7343, 0.2597, 0.5852, 0.2662, 0.5873, 0.3034, 0.6641, 0.2904, 0.6671, 0.8216, 0.2053, 0.8177, 0.2068, 0.7639, 0.06993, 0.7704, 0.06719, 0.1861, 0.8738, 0.1867, 0.8777, 0.1598, 0.8748, 0.8523, 0.2697, 0.8177, 0.2068, 0.8216, 0.2053, 0.2122, 0.8727, 0.2134, 0.8806, 0.1867, 0.8777, 0.1861, 0.8738, 0.8177, 0.2068, 0.8142, 0.209, 0.7592, 0.07626, 0.7639, 0.06993, 0.8914, 0.8347, 0.836, 0.8383, 0.8371, 0.8488, 0.8984, 0.8537, 0.1867, 0.8777, 0.1863, 0.8815, 0.1598, 0.8748, 0.8523, 0.2697, 0.8142, 0.209, 0.8177, 0.2068, 0.2134, 0.8806, 0.2125, 0.8882, 0.1863, 0.8815, 0.1867, 0.8777, 0.2396, 0.8834, 0.2383, 0.8948, 0.2125, 0.8882, 0.2134, 0.8806, 0.2655, 0.8862, 0.2637, 0.9012, 0.2383, 0.8948, 0.2396, 0.8834, 0.1928, 0.3395, 0.207, 0.3405, 0.2071, 0.3417, 0.1927, 0.3407, 0.2911, 0.8888, 0.2887, 0.9076, 0.2637, 0.9012, 0.2655, 0.8862, 0.3034, 0.6641, 0.314, 0.6577, 0.3478, 0.7153, 0.3366, 0.7259, 0.2662, 0.5873, 0.2735, 0.5857, 0.314, 0.6577, 0.3034, 0.6641, 0.2637, 0.9012, 0.2581, 0.9153, 0.234, 0.9054, 0.2383, 0.8948, 0.207, 0.3405, 0.221, 0.3375, 0.2212, 0.3387, 0.2071, 0.3417, 0.2887, 0.9076, 0.2819, 0.9252, 0.2581, 0.9153, 0.2637, 0.9012, 0.314, 0.6577, 0.3225, 0.6485, 0.3566, 0.7029, 0.3478, 0.7153, 0.7769, 0.8757, 0.8117, 0.8224, 0.811, 0.8148, 0.7791, 0.8576, 0.2735, 0.5857, 0.2812, 0.5809, 0.3225, 0.6485, 0.314, 0.6577, 0.8205, 0.9762, 0.8085, 0.8507, 0.8107, 0.8438, 0.8016, 0.9558, 0.8142, 0.209, 0.8114, 0.2119, 0.756, 0.08525, 0.7592, 0.07626, 0.8016, 0.9558, 0.8107, 0.8438, 0.8097, 0.8434, 0.7932, 0.9363, 0.1863, 0.8815, 0.1848, 0.8851, 0.1598, 0.8748, 0.8523, 0.2697, 0.8114, 0.2119, 0.8142, 0.209, 0.8522, 0.8043, 0.8241, 0.8154, 0.8291, 0.8212, 0.8654, 0.8093, 0.2125, 0.8882, 0.2096, 0.8953, 0.1848, 0.8851, 0.1863, 0.8815, 0.2383, 0.8948, 0.234, 0.9054, 0.2096, 0.8953, 0.2125, 0.8882, 0.8114, 0.2119, 0.8092, 0.2154, 0.7548, 0.09725, 0.756, 0.08525, 0.7924, 0.8268, 0.8133, 0.8124, 0.816, 0.8169, 0.8031, 0.8132, 0.1848, 0.8851, 0.1824, 0.8883, 0.1598, 0.8748, 0.8523, 0.2697, 0.8092, 0.2154, 0.8114, 0.2119, 0.2096, 0.8953, 0.2048, 0.9017, 0.1824, 0.8883, 0.1848, 0.8851, 0.8987, 0.8892, 0.8343, 0.8705, 0.8253, 0.868, 0.8899, 0.9114, 0.234, 0.9054, 0.227, 0.9149, 0.2048, 0.9017, 0.2096, 0.8953, 0.2581, 0.9153, 0.2489, 0.9281, 0.227, 0.9149, 0.234, 0.9054, 0.221, 0.3375, 0.2342, 0.3303, 0.2365, 0.3364, 0.2212, 0.3387, 0.2819, 0.9252, 0.2706, 0.9415, 0.2489, 0.9281, 0.2581, 0.9153, 0.3225, 0.6485, 0.3284, 0.636, 0.3633, 0.6886, 0.3566, 0.7029, 0.2812, 0.5809, 0.2888, 0.5725, 0.3284, 0.636, 0.3225, 0.6485, 0.2489, 0.9281, 0.2362, 0.9391, 0.2174, 0.923, 0.227, 0.9149, 0.2342, 0.3303, 0.2457, 0.319, 0.2646, 0.3456, 0.2365, 0.3364, 0.2706, 0.9415, 0.2551, 0.9557, 0.2362, 0.9391, 0.2489, 0.9281, 0.3284, 0.636, 0.3324, 0.6212, 0.3679, 0.6723, 0.3633, 0.6886, 0.8984, 0.8537, 0.8371, 0.8488, 0.8366, 0.8598, 0.9, 0.8727, 0.2888, 0.5725, 0.296, 0.5603, 0.3324, 0.6212, 0.3284, 0.636, 0.8794, 0.8191, 0.8331, 0.829, 0.836, 0.8383, 0.8914, 0.8347, 0.8092, 0.2154, 0.8076, 0.2195, 0.7556, 0.1123, 0.7548, 0.09725, 0.7853, 0.9169, 0.813, 0.8373, 0.8118, 0.8297, 0.7791, 0.896, 0.1824, 0.8883, 0.1791, 0.891, 0.1598, 0.8748, 0.8523, 0.2697, 0.8076, 0.2195, 0.8092, 0.2154, 0.7791, 0.896, 0.8118, 0.8297, 0.8119, 0.8262, 0.8117, 0.8224, 0.7769, 0.8757, 0.2048, 0.9017, 0.1984, 0.907, 0.1791, 0.891, 0.1824, 0.8883, 0.8458, 0.9578, 0.8077, 0.859, 0.8085, 0.8507, 0.8205, 0.9762, 0.227, 0.9149, 0.2174, 0.923, 0.1984, 0.907, 0.2048, 0.9017, 0.3352, 0.3877, 0.3737, 0.3607, 0.3835, 0.3612, 0.3621, 0.3904, 0.1791, 0.891, 0.1751, 0.893, 0.1598, 0.8748, 0.8523, 0.2697, 0.8066, 0.2238, 0.8076, 0.2195, 0.3091, 0.3791, 0.338, 0.3555, 0.3737, 0.3607, 0.3352, 0.3877, 0.1984, 0.907, 0.1904, 0.9111, 0.1751, 0.893, 0.1791, 0.891, 0.2855, 0.3647, 0.3007, 0.3422, 0.338, 0.3555, 0.3091, 0.3791, 0.2174, 0.923, 0.2055, 0.9294, 0.1904, 0.9111, 0.1984, 0.907, 0.2646, 0.3456, 0.2778, 0.3264, 0.3007, 0.3422, 0.2855, 0.3647, 0.2362, 0.9391, 0.2206, 0.9479, 0.2055, 0.9294, 0.2174, 0.923, 0.2457, 0.319, 0.2532, 0.3048, 0.2778, 0.3264, 0.2646, 0.3456, 0.2551, 0.9557, 0.2356, 0.9672, 0.2206, 0.9479, 0.2362, 0.9391, 0.3324, 0.6212, 0.3359, 0.6049, 0.3709, 0.6542, 0.3679, 0.6723, 0.3896, 0.3892, 0.3916, 0.361, 0.457, 0.3591, 0.4562, 0.3851, 0.296, 0.5603, 0.3018, 0.5465, 0.3359, 0.6049, 0.3324, 0.6212, 0.3621, 0.3904, 0.3835, 0.3612, 0.3916, 0.361, 0.3896, 0.3892, 0.8076, 0.2195, 0.8066, 0.2238, 0.7569, 0.1283, 0.7556, 0.1123, 0.2532, 0.3048, 0.2571, 0.2891, 0.2872, 0.3063, 0.2778, 0.3264, 0.2356, 0.9672, 0.2128, 0.9754, 0.2023, 0.9541, 0.2206, 0.9479, 0.3359, 0.6049, 0.3406, 0.588, 0.3736, 0.6349, 0.3709, 0.6542, 0.3916, 0.361, 0.3945, 0.332, 0.4584, 0.3315, 0.457, 0.3591, 0.3018, 0.5465, 0.3054, 0.5328, 0.3406, 0.588, 0.3359, 0.6049, 0.3835, 0.3612, 0.3867, 0.332, 0.3945, 0.332, 0.3916, 0.361, 0.8066, 0.2238, 0.7916, 0.2515, 0.7583, 0.1436, 0.7569, 0.1283, 0.3737, 0.3607, 0.3774, 0.3315, 0.3867, 0.332, 0.3835, 0.3612, 0.1751, 0.893, 0.1705, 0.8943, 0.1598, 0.8748, 0.8523, 0.2697, 0.7916, 0.2515, 0.8066, 0.2238, 0.1904, 0.9111, 0.1812, 0.9139, 0.1705, 0.8943, 0.1751, 0.893, 0.2055, 0.9294, 0.1918, 0.9337, 0.1812, 0.9139, 0.1904, 0.9111, 0.2778, 0.3264, 0.2872, 0.3063, 0.3093, 0.3174, 0.3007, 0.3422, 0.2206, 0.9479, 0.2023, 0.9541, 0.1918, 0.9337, 0.2055, 0.9294, 0.1812, 0.9139, 0.1711, 0.9152, 0.1655, 0.8949, 0.1705, 0.8943, 0.1918, 0.9337, 0.1767, 0.9358, 0.1711, 0.9152, 0.1812, 0.9139, 0.2872, 0.3063, 0.2932, 0.2855, 0.3152, 0.2927, 0.3093, 0.3174, 0.2023, 0.9541, 0.1822, 0.9572, 0.1767, 0.9358, 0.1918, 0.9337, 0.2571, 0.2891, 0.2588, 0.2735, 0.2932, 0.2855, 0.2872, 0.3063, 0.2128, 0.9754, 0.1876, 0.9797, 0.1822, 0.9572, 0.2023, 0.9541, 0.3406, 0.588, 0.3477, 0.5719, 0.3783, 0.6154, 0.3736, 0.6349, 0.3945, 0.332, 0.397, 0.3025, 0.4597, 0.3024, 0.4584, 0.3315, 0.3054, 0.5328, 0.3078, 0.5218, 0.3477, 0.5719, 0.3406, 0.588, 0.3867, 0.332, 0.3896, 0.3025, 0.397, 0.3025, 0.3945, 0.332, 0.3774, 0.3315, 0.3806, 0.3021, 0.3896, 0.3025, 0.3867, 0.332, 0.1705, 0.8943, 0.1655, 0.8949, 0.1598, 0.8748, 0.3477, 0.5719, 0.3574, 0.5581, 0.3868, 0.597, 0.3783, 0.6154, 0.397, 0.3025, 0.3987, 0.2725, 0.4605, 0.2724, 0.4597, 0.3024, 0.3078, 0.5218, 0.3299, 0.5005, 0.3574, 0.5581, 0.3477, 0.5719, 0.3896, 0.3025, 0.3914, 0.2725, 0.3987, 0.2725, 0.397, 0.3025, 0.7359, 0.182, 0.7578, 0.1562, 0.7916, 0.2515, 0.3806, 0.3021, 0.3826, 0.2724, 0.3914, 0.2725, 0.3896, 0.3025, 0.1655, 0.8949, 0.1602, 0.8947, 0.1598, 0.8748, 0.9639, 0.1759, 0.912, 0.2483, 0.9406, 0.1513, 0.1711, 0.9152, 0.1606, 0.9148, 0.1602, 0.8947, 0.1655, 0.8949, 0.1767, 0.9358, 0.1609, 0.9354, 0.1606, 0.9148, 0.1711, 0.9152, 0.2932, 0.2855, 0.296, 0.2643, 0.3186, 0.2678, 0.3152, 0.2927, 0.1822, 0.9572, 0.1611, 0.9569, 0.1609, 0.9354, 0.1767, 0.9358, 0.2588, 0.2735, 0.2595, 0.2582, 0.296, 0.2643, 0.2932, 0.2855, 0.1876, 0.9797, 0.1611, 0.9797, 0.1611, 0.9569, 0.1822, 0.9572, 0.1606, 0.9148, 0.1501, 0.9129, 0.1549, 0.8938, 0.1602, 0.8947, 0.1609, 0.9354, 0.1451, 0.9326, 0.1501, 0.9129, 0.1606, 0.9148, 0.296, 0.2643, 0.2966, 0.2431, 0.3196, 0.2429, 0.3186, 0.2678, 0.1611, 0.9569, 0.1398, 0.9532, 0.1451, 0.9326, 0.1609, 0.9354, 0.2595, 0.2582, 0.2592, 0.2433, 0.2966, 0.2431, 0.296, 0.2643, 0.1611, 0.9797, 0.1342, 0.9753, 0.1398, 0.9532, 0.1611, 0.9569, 0.3574, 0.5581, 0.3642, 0.5503, 0.3985, 0.5802, 0.3868, 0.597, 0.3987, 0.2725, 0.3991, 0.2424, 0.4604, 0.242, 0.4605, 0.2724, 0.3299, 0.5005, 0.3642, 0.5503, 0.3574, 0.5581, 0.3914, 0.2725, 0.3919, 0.2424, 0.3991, 0.2424, 0.3987, 0.2725, 0.7916, 0.2515, 0.7578, 0.1562, 0.7583, 0.1436, 0.3826, 0.2724, 0.3832, 0.2425, 0.3919, 0.2424, 0.3914, 0.2725, 0.1602, 0.8947, 0.1549, 0.8938, 0.1598, 0.8748, 0.9395, 0.1388, 0.9406, 0.1513, 0.912, 0.2483, 0.6558, 0.4686, 0.6583, 0.4211, 0.6723, 0.4226, 0.6642, 0.4748, 0.688, 0.4913, 0.6945, 0.4222, 0.7008, 0.4216, 0.6964, 0.4886, 0.6642, 0.4748, 0.6723, 0.4226, 0.6847, 0.4228, 0.671, 0.4815, 0.671, 0.4815, 0.6847, 0.4228, 0.6945, 0.4222, 0.688, 0.4913, 0.4776, 0.4823, 0.491, 0.4163, 0.497, 0.4164, 0.4853, 0.4859, 0.5298, 0.4647, 0.5427, 0.4136, 0.5536, 0.4126, 0.542, 0.4622, 0.7054, 0.4863, 0.7099, 0.4201, 0.7216, 0.4174, 0.7202, 0.4828, 0.5191, 0.4686, 0.5302, 0.4148, 0.5427, 0.4136, 0.5298, 0.4647, 0.6964, 0.4886, 0.7008, 0.4216, 0.7099, 0.4201, 0.7054, 0.4863, 0.5099, 0.4734, 0.5175, 0.4158, 0.5302, 0.4148, 0.5191, 0.4686, 0.5021, 0.4787, 0.5062, 0.4163, 0.5175, 0.4158, 0.5099, 0.4734, 0.4853, 0.4859, 0.497, 0.4164, 0.5062, 0.4163, 0.5021, 0.4787, 0.4694, 0.4789, 0.4822, 0.4157, 0.491, 0.4163, 0.4776, 0.4823, 0.6333, 0.4596, 0.633, 0.4163, 0.6446, 0.4186, 0.6455, 0.4633, 0.4559, 0.4737, 0.4711, 0.4145, 0.4822, 0.4157, 0.4694, 0.4789, 0.6455, 0.4633, 0.6446, 0.4186, 0.6583, 0.4211, 0.6558, 0.4686, 0.7099, 0.4201, 0.6792, 0.2973, 0.686, 0.2937, 0.7216, 0.4174, 0.7008, 0.4216, 0.6733, 0.2997, 0.6792, 0.2973, 0.7099, 0.4201, 0.5302, 0.4148, 0.5573, 0.2933, 0.5684, 0.2926, 0.5427, 0.4136, 0.6847, 0.4228, 0.6611, 0.3031, 0.6687, 0.3014, 0.6945, 0.4222, 0.4711, 0.4145, 0.5057, 0.2938, 0.5133, 0.2957, 0.4822, 0.4157, 0.5427, 0.4136, 0.5684, 0.2926, 0.5764, 0.2927, 0.5536, 0.4126, 0.6251, 0.4156, 0.6152, 0.2991, 0.6204, 0.2997, 0.633, 0.4163, 0.6119, 0.414, 0.6076, 0.2977, 0.6152, 0.2991, 0.6251, 0.4156, 0.6446, 0.4186, 0.6283, 0.3012, 0.6389, 0.3029, 0.6583, 0.4211, 0.4822, 0.4157, 0.5133, 0.2957, 0.5197, 0.2966, 0.491, 0.4163, 0.5175, 0.4158, 0.5443, 0.2953, 0.5573, 0.2933, 0.5302, 0.4148, 0.6583, 0.4211, 0.6389, 0.3029, 0.6508, 0.3038, 0.6723, 0.4226, 0.5931, 0.4123, 0.5985, 0.2959, 0.6076, 0.2977, 0.6119, 0.414, 0.5745, 0.4115, 0.5894, 0.2942, 0.5985, 0.2959, 0.5931, 0.4123, 0.5062, 0.4163, 0.5329, 0.2967, 0.5443, 0.2953, 0.5175, 0.4158, 0.633, 0.4163, 0.6204, 0.2997, 0.6283, 0.3012, 0.6446, 0.4186, 0.6723, 0.4226, 0.6508, 0.3038, 0.6611, 0.3031, 0.6847, 0.4228, 0.497, 0.4164, 0.5245, 0.2969, 0.5329, 0.2967, 0.5062, 0.4163, 0.5615, 0.4119, 0.5819, 0.2932, 0.5894, 0.2942, 0.5745, 0.4115, 0.5536, 0.4126, 0.5764, 0.2927, 0.5819, 0.2932, 0.5615, 0.4119, 0.491, 0.4163, 0.5197, 0.2966, 0.5245, 0.2969, 0.497, 0.4164, 0.6945, 0.4222, 0.6687, 0.3014, 0.6733, 0.2997, 0.7008, 0.4216, 0.6293, 0.4873, 0.615, 0.4798, 0.633, 0.4163, 0.6333, 0.4596, 0.6031, 0.4699, 0.6251, 0.4156, 0.633, 0.4163, 0.615, 0.4798, 0.5943, 0.4657, 0.6119, 0.414, 0.6251, 0.4156, 0.6031, 0.4699, 0.5851, 0.4654, 0.5931, 0.4123, 0.6119, 0.414, 0.5943, 0.4657, 0.5851, 0.4654, 0.5755, 0.4693, 0.5745, 0.4115, 0.5931, 0.4123, 0.5755, 0.4693, 0.5658, 0.477, 0.5615, 0.4119, 0.5745, 0.4115, 0.5658, 0.477, 0.552, 0.4909, 0.5536, 0.4126, 0.5615, 0.4119, 0.5536, 0.4126, 0.552, 0.4909, 0.5367, 0.4978, 0.542, 0.4622, 0.8031, 0.8132, 0.816, 0.8169, 0.8179, 0.8195, 0.8168, 0.8041, 0.7932, 0.9363, 0.8097, 0.8434, 0.809, 0.8406, 0.813, 0.8373, 0.7853, 0.9169, 0.8899, 0.9114, 0.8253, 0.868, 0.8116, 0.8692, 0.8709, 0.9346, 0.8654, 0.8093, 0.8291, 0.8212, 0.8331, 0.829, 0.8794, 0.8191, 0.8349, 0.8013, 0.8201, 0.819, 0.8241, 0.8154, 0.8522, 0.8043, 0.9, 0.8727, 0.8366, 0.8598, 0.8343, 0.8705, 0.8987, 0.8892, 0.8085, 0.8507, 0.8091, 0.8421, 0.8091, 0.842, 0.8107, 0.8438, 0.8158, 0.8373, 0.8124, 0.8306, 0.8123, 0.8309, 0.8141, 0.8445, 0.8151, 0.8297, 0.8124, 0.8303, 0.8124, 0.8306, 0.8158, 0.8373, 0.8117, 0.8224, 0.8101, 0.7587, 0.813, 0.7568, 0.811, 0.8148, 0.8128, 0.8415, 0.8125, 0.8423, 0.8149, 0.8469, 0.8141, 0.8445, 0.813, 0.8373, 0.809, 0.8406, 0.8125, 0.8423, 0.8128, 0.8415, 0.8141, 0.8445, 0.8123, 0.8309, 0.8126, 0.8306, 0.8128, 0.8415, 0.813, 0.8373, 0.813, 0.8304, 0.8129, 0.8303, 0.8118, 0.8297, 0.8126, 0.824, 0.8131, 0.8258, 0.8151, 0.8297, 0.8138, 0.8271, 0.8117, 0.8224, 0.8119, 0.8262, 0.8131, 0.8258, 0.8126, 0.824, 0.8107, 0.8438, 0.8091, 0.842, 0.8091, 0.842, 0.8097, 0.8434, 0.8343, 0.8705, 0.8366, 0.8598, 0.8371, 0.8488, 0.836, 0.8383, 0.8331, 0.829, 0.8291, 0.8212, 0.8241, 0.8154, 0.8201, 0.819, 0.8179, 0.8195, 0.816, 0.8169, 0.8139, 0.8202, 0.8138, 0.8271, 0.8151, 0.8297, 0.8158, 0.8373, 0.8141, 0.8445, 0.8149, 0.8469, 0.8131, 0.8543, 0.8077, 0.859, 0.8116, 0.8692, 0.8253, 0.868, 0.8126, 0.824, 0.8053, 0.7601, 0.8101, 0.7587, 0.8117, 0.8224, 0.6152, 0.2991, 0.6087, 0.2817, 0.6127, 0.2793, 0.6204, 0.2997, 0.5684, 0.2926, 0.582, 0.2675, 0.5854, 0.273, 0.5764, 0.2927, 0.5819, 0.2932, 0.5879, 0.2762, 0.5916, 0.28, 0.5894, 0.2942, 0.6283, 0.3012, 0.6183, 0.274, 0.6237, 0.2649, 0.6389, 0.3029, 0.6733, 0.2997, 0.6357, 0.2349, 0.6389, 0.2303, 0.6792, 0.2973, 0.5443, 0.2953, 0.5734, 0.2501, 0.5781, 0.2598, 0.5573, 0.2933, 0.6508, 0.3038, 0.6277, 0.254, 0.6309, 0.2449, 0.6611, 0.3031, 0.5057, 0.2938, 0.5472, 0.2253, 0.5537, 0.2282, 0.5133, 0.2957, 0.6792, 0.2973, 0.6389, 0.2303, 0.6434, 0.2253, 0.686, 0.2937, 0.5894, 0.2942, 0.5916, 0.28, 0.5969, 0.2829, 0.5985, 0.2959, 0.6076, 0.2977, 0.603, 0.2834, 0.6087, 0.2817, 0.6152, 0.2991, 0.6204, 0.2997, 0.6127, 0.2793, 0.6183, 0.274, 0.6283, 0.3012, 0.5329, 0.2967, 0.5679, 0.2409, 0.5734, 0.2501, 0.5443, 0.2953, 0.5764, 0.2927, 0.5854, 0.273, 0.5879, 0.2762, 0.5819, 0.2932, 0.6687, 0.3014, 0.6338, 0.2385, 0.6357, 0.2349, 0.6733, 0.2997, 0.6611, 0.3031, 0.6309, 0.2449, 0.6338, 0.2385, 0.6687, 0.3014, 0.5133, 0.2957, 0.5537, 0.2282, 0.5588, 0.2316, 0.5197, 0.2966, 0.5985, 0.2959, 0.5969, 0.2829, 0.603, 0.2834, 0.6076, 0.2977, 0.6389, 0.3029, 0.6237, 0.2649, 0.6277, 0.254, 0.6508, 0.3038, 0.5573, 0.2933, 0.5781, 0.2598, 0.582, 0.2675, 0.5684, 0.2926, 0.5245, 0.2969, 0.5624, 0.2346, 0.5679, 0.2409, 0.5329, 0.2967, 0.5197, 0.2966, 0.5588, 0.2316, 0.5624, 0.2346, 0.5245, 0.2969, 0.8038, 0.6768, 0.8058, 0.6745, 0.8062, 0.6726, 0.8017, 0.6243, 0.816, 0.8169, 0.8111, 0.7581, 0.8112, 0.7594, 0.8139, 0.8202, 0.8077, 0.859, 0.8088, 0.8424, 0.8091, 0.8421, 0.8085, 0.8507, 0.8125, 0.8423, 0.809, 0.8421, 0.8091, 0.8422, 0.8149, 0.8469, 0.811, 0.8148, 0.813, 0.7568, 0.8097, 0.7556, 0.8126, 0.8097, 0.8055, 0.6818, 0.8038, 0.6768, 0.8017, 0.6243, 0.8072, 0.6833, 0.8091, 0.8421, 0.8091, 0.8421, 0.8091, 0.8421, 0.8091, 0.8421, 0.8091, 0.8421, 0.8091, 0.8421, 0.8091, 0.8421, 0.8091, 0.8421, 0.8125, 0.8304, 0.8125, 0.8304, 0.8125, 0.8305, 0.8125, 0.8305, 0.8125, 0.8304, 0.8125, 0.8304, 0.8125, 0.8304, 0.8125, 0.8304, 0.8017, 0.6243, 0.8006, 0.6806, 0.8039, 0.6869, 0.8072, 0.6833, 0.8062, 0.6726, 0.8035, 0.6768, 0.8006, 0.6806, 0.8017, 0.6243, 0.8091, 0.8421, 0.8091, 0.8421, 0.8091, 0.8421, 0.8091, 0.8421, 0.8091, 0.8421, 0.8091, 0.8421, 0.8091, 0.8421, 0.8091, 0.8421, 0.8125, 0.8304, 0.8125, 0.8304, 0.8125, 0.8305, 0.8125, 0.8304, 0.8125, 0.8304, 0.8125, 0.8304, 0.8125, 0.8304, 0.8125, 0.8304, 0.8133, 0.8124, 0.8069, 0.7567, 0.8111, 0.7581, 0.816, 0.8169, 0.8149, 0.8469, 0.8091, 0.8422, 0.8093, 0.8424, 0.8131, 0.8543, 0.8118, 0.8297, 0.8129, 0.8303, 0.8128, 0.8302, 0.8119, 0.8262, 0.8131, 0.8258, 0.8126, 0.8302, 0.8124, 0.8303, 0.8151, 0.8297, 0.8097, 0.8434, 0.8091, 0.842, 0.8091, 0.8421, 0.809, 0.8406, 0.8128, 0.8415, 0.8126, 0.8306, 0.813, 0.8304, 0.813, 0.8373, 0.8138, 0.8271, 0.8065, 0.7605, 0.8053, 0.7601, 0.8126, 0.824, 0.8119, 0.8262, 0.8128, 0.8302, 0.8126, 0.8302, 0.8131, 0.8258, 0.8139, 0.8202, 0.8112, 0.7594, 0.8065, 0.7605, 0.8138, 0.8271, 0.8131, 0.8543, 0.8093, 0.8424, 0.8088, 0.8424, 0.8077, 0.859, 0.809, 0.8406, 0.8091, 0.8421, 0.809, 0.8421, 0.8125, 0.8423, 0.8126, 0.8097, 0.8097, 0.7556, 0.8069, 0.7567, 0.8133, 0.8124, 0.8126, 0.8306, 0.8125, 0.8304, 0.8125, 0.8304, 0.813, 0.8304, 0.8128, 0.8302, 0.8125, 0.8304, 0.8125, 0.8304, 0.8126, 0.8302, 0.8093, 0.8424, 0.8091, 0.8421, 0.8091, 0.8421, 0.8088, 0.8424, 0.8097, 0.7556, 0.8058, 0.6745, 0.8038, 0.6768, 0.8069, 0.7567, 0.8091, 0.8421, 0.8091, 0.8421, 0.8091, 0.8421, 0.8091, 0.842, 0.8101, 0.7587, 0.8035, 0.6768, 0.8062, 0.6726, 0.813, 0.7568, 0.8124, 0.8303, 0.8125, 0.8304, 0.8125, 0.8305, 0.8124, 0.8306, 0.8123, 0.8309, 0.8125, 0.8305, 0.8125, 0.8304, 0.8126, 0.8306, 0.8088, 0.8424, 0.8091, 0.8421, 0.8091, 0.8421, 0.8091, 0.8421, 0.813, 0.7568, 0.8062, 0.6726, 0.8058, 0.6745, 0.8097, 0.7556, 0.8091, 0.842, 0.8091, 0.8421, 0.8091, 0.8421, 0.8091, 0.842, 0.8069, 0.7567, 0.8038, 0.6768, 0.8055, 0.6818, 0.8111, 0.7581, 0.8129, 0.8303, 0.8125, 0.8304, 0.8125, 0.8304, 0.8128, 0.8302, 0.8091, 0.842, 0.8091, 0.8421, 0.8091, 0.8421, 0.8091, 0.8421, 0.8065, 0.7605, 0.8039, 0.6869, 0.8006, 0.6806, 0.8053, 0.7601, 0.8112, 0.7594, 0.8072, 0.6833, 0.8039, 0.6869, 0.8065, 0.7605, 0.8091, 0.8421, 0.8091, 0.8421, 0.8091, 0.8421, 0.809, 0.8421, 0.8124, 0.8306, 0.8125, 0.8305, 0.8125, 0.8305, 0.8123, 0.8309, 0.8111, 0.7581, 0.8055, 0.6818, 0.8072, 0.6833, 0.8112, 0.7594, 0.809, 0.8421, 0.8091, 0.8421, 0.8091, 0.8421, 0.8091, 0.8422, 0.813, 0.8304, 0.8125, 0.8304, 0.8125, 0.8304, 0.8129, 0.8303, 0.8053, 0.7601, 0.8006, 0.6806, 0.8035, 0.6768, 0.8101, 0.7587, 0.8091, 0.8422, 0.8091, 0.8421, 0.8091, 0.8421, 0.8093, 0.8424, 0.8126, 0.8302, 0.8125, 0.8304, 0.8125, 0.8304, 0.8124, 0.8303, 0.6413, 0.5004, 0.6455, 0.4633, 0.6558, 0.4686, 0.6507, 0.5169, 0.4235, 0.5714, 0.4559, 0.4737, 0.4694, 0.4789, 0.4375, 0.5772, 0.6293, 0.4873, 0.6333, 0.4596, 0.6455, 0.4633, 0.6413, 0.5004, 0.4375, 0.5772, 0.4694, 0.4789, 0.4776, 0.4823, 0.4513, 0.5847, 0.465, 0.5939, 0.4853, 0.4859, 0.5021, 0.4787, 0.4895, 0.5542, 0.4895, 0.5542, 0.5021, 0.4787, 0.5099, 0.4734, 0.4995, 0.538, 0.4995, 0.538, 0.5099, 0.4734, 0.5191, 0.4686, 0.5101, 0.5227, 0.6927, 0.597, 0.6964, 0.4886, 0.7054, 0.4863, 0.7089, 0.5935, 0.5101, 0.5227, 0.5191, 0.4686, 0.5298, 0.4647, 0.5225, 0.5089, 0.7089, 0.5935, 0.7054, 0.4863, 0.7202, 0.4828, 0.7249, 0.5919, 0.5225, 0.5089, 0.5298, 0.4647, 0.542, 0.4622, 0.5367, 0.4978, 0.4513, 0.5847, 0.4776, 0.4823, 0.4853, 0.4859, 0.465, 0.5939, 0.6625, 0.5549, 0.671, 0.4815, 0.688, 0.4913, 0.6762, 0.6023, 0.6574, 0.5353, 0.6642, 0.4748, 0.671, 0.4815, 0.6625, 0.5549, 0.6762, 0.6023, 0.688, 0.4913, 0.6964, 0.4886, 0.6927, 0.597, 0.6507, 0.5169, 0.6558, 0.4686, 0.6642, 0.4748, 0.6574, 0.5353, 0.3364, 0.1301, 0.3721, 0.1245, 0.3762, 0.1536, 0.3428, 0.1581, 0.2994, 0.144, 0.3364, 0.1301, 0.3428, 0.1581, 0.3083, 0.1686, 0.3428, 0.1581, 0.3762, 0.1536, 0.3797, 0.1829, 0.3478, 0.1861, 0.3083, 0.1686, 0.3428, 0.1581, 0.3478, 0.1861, 0.3146, 0.1932, 0.3478, 0.1861, 0.3797, 0.1829, 0.3822, 0.2126, 0.3511, 0.2143, 0.3146, 0.1932, 0.3478, 0.1861, 0.3511, 0.2143, 0.3183, 0.218, 0.3183, 0.218, 0.3511, 0.2143, 0.3525, 0.2427, 0.3196, 0.2429, 0.3511, 0.2143, 0.3822, 0.2126, 0.3832, 0.2425, 0.3525, 0.2427, 0.338, 0.3555, 0.3439, 0.3274, 0.3774, 0.3315, 0.3737, 0.3607, 0.3007, 0.3422, 0.3093, 0.3174, 0.3439, 0.3274, 0.338, 0.3555, 0.3439, 0.3274, 0.3486, 0.2993, 0.3806, 0.3021, 0.3774, 0.3315, 0.3093, 0.3174, 0.3152, 0.2927, 0.3486, 0.2993, 0.3439, 0.3274, 0.3486, 0.2993, 0.3515, 0.2711, 0.3826, 0.2724, 0.3806, 0.3021, 0.3152, 0.2927, 0.3186, 0.2678, 0.3515, 0.2711, 0.3486, 0.2993, 0.3186, 0.2678, 0.3196, 0.2429, 0.3525, 0.2427, 0.3515, 0.2711, 0.3515, 0.2711, 0.3525, 0.2427, 0.3832, 0.2425, 0.3826, 0.2724, 0.7791, 0.5256, 0.7999, 0.5271, 0.796, 0.5747, 0.7838, 0.5274, 0.8241, 0.5264, 0.8353, 0.5256, 0.8263, 0.5735, 0.8353, 0.5256, 0.8491, 0.5244, 0.8512, 0.5716, 0.9493, 0.5091, 0.9666, 0.5044, 0.962, 0.5525, 0.8491, 0.5244, 0.8624, 0.5238, 0.8512, 0.5716, 0.8624, 0.5238, 0.8748, 0.5219, 0.8805, 0.5693, 0.9005, 0.5182, 0.9167, 0.5152, 0.911, 0.5642, 0.9167, 0.5152, 0.9253, 0.5137, 0.9363, 0.5587, 0.7999, 0.5271, 0.8091, 0.528, 0.796, 0.5747, 0.8091, 0.528, 0.8241, 0.5264, 0.8263, 0.5735, 0.8748, 0.5219, 0.89, 0.5205, 0.8805, 0.5693, 0.89, 0.5205, 0.9005, 0.5182, 0.911, 0.5642, 0.9253, 0.5137, 0.9424, 0.51, 0.9363, 0.5587, 0.9424, 0.51, 0.9493, 0.5091, 0.962, 0.5525, 0.8069, 0.3644, 0.8345, 0.3632, 0.8349, 0.3713, 0.8077, 0.3725, 0.7803, 0.3665, 0.8069, 0.3644, 0.8077, 0.3725, 0.7815, 0.3745, 0.9703, 0.3693, 0.9687, 0.3774, 0.9439, 0.3745, 0.9451, 0.3665, 0.9451, 0.3665, 0.9439, 0.3745, 0.9177, 0.3725, 0.9185, 0.3644, 0.7551, 0.3693, 0.7627, 0.3247, 0.7803, 0.3665, 0.8909, 0.3632, 0.8905, 0.3713, 0.8627, 0.371, 0.8627, 0.3628, 0.9185, 0.3644, 0.9177, 0.3725, 0.8905, 0.3713, 0.8909, 0.3632, 0.8345, 0.3632, 0.8627, 0.3628, 0.8627, 0.371, 0.8349, 0.3713])
me_sphere.materials.append(mat_material)
me_sphere.use_remesh_preserve_volume = False
me_sphere.use_remesh_preserve_attributes = False
me_sphere.use_mirror_vertex_groups = False
me_sphere.update()
arm_armature = bpy.data.armatures.new('Armature')  # bones are not reproduced

# ---- objects
ob_armature = bpy.data.objects.new('Armature', arm_armature)
ob_ghost = bpy.data.objects.new('ghost', me_sphere)
ob_sun = bpy.data.objects.new('Sun', light_sun)

# ---- transforms, parenting, visibility, modifiers, constraints
ob_armature.location = (-5.308e-16, 1.933, -2.39)
ob_armature.rotation_euler = (1.269, 2.12e-16, 1.561e-16)
ob_armature.scale = (1.24, 1.24, 1.24)
ob_armature.show_in_front = True
ob_armature.lineart.crease_threshold = 0.0
ob_ghost.parent = ob_armature
ob_ghost.matrix_parent_inverse = Matrix(((0.8062, 1.258e-16, -1.709e-16, -2.24e-16), (1.258e-16, 0.2395, 0.7698, 1.377), (1.709e-16, -0.7698, 0.2395, 2.061), (0.0, 0.0, 0.0, 1.0)))
ob_ghost.location = (0.0, 0.0, 0.0)
ob_ghost.scale = (1.003, 1.003, 1.003)
ob_ghost.display_type = 'SOLID'
ob_ghost.lineart.crease_threshold = 0.0
_vg = ob_ghost.vertex_groups.new(name='B.Tail')
_vg.add([12, 25, 38, 39, 53, 54, 68, 69, 78, 79, 88, 89, 98, 99, 108, 109, 118, 119, 133, 134, 148, 149, 162, 175, 357, 370, 383, 397, 398, 411, 412, 426, 427, 441, 442, 451, 452, 461, 462, 471, 472, 481, 482, 491, 492, 506, 507, 521, 522, 535, 536, 549, 562], 1.0, 'REPLACE')
_vg = ob_ghost.vertex_groups.new(name='T.Tail')
_vg.add([11, 12, 24, 25, 37, 38, 52, 53, 67, 68, 77, 78, 87, 88, 97, 98, 107, 108, 117, 118, 132, 133, 147, 148, 161, 162, 174, 175, 187, 369, 370, 382, 383, 396, 397, 410, 411, 425, 426, 440, 441, 450, 451, 460, 461, 470, 471, 480, 481, 490, 491, 505, 506, 520, 521, 534, 535, 548, 549, 561, 562, 574], 1.0, 'REPLACE')
_vg = ob_ghost.vertex_groups.new(name='Chest')
_vg.add([9, 10, 11, 22, 23, 24, 35, 36, 37, 50, 51, 52, 65, 66, 67, 75, 76, 77, 85, 86, 87, 95, 96, 97, 105, 106, 107, 115, 116, 117, 130, 131, 132, 145, 146, 147, 159, 160, 161, 172, 173, 174, 185, 186, 187, 367, 368, 369, 380, 381, 382, 394, 395, 396, 408, 409, 410, 423, 424, 425, 438, 439, 440, 448, 449, 450, 458, 459, 460, 468, 469, 470, 478, 479, 480, 488, 489, 490, 503, 504, 505, 518, 519, 520, 532, 533, 534, 546, 547, 548, 559, 560, 561, 572, 573, 574], 1.0, 'REPLACE')
_vg = ob_ghost.vertex_groups.new(name='Head')
_vg.add([0, 1, 2, 3, 4, 5, 6, 7, 13, 14, 15, 16, 17, 18, 19, 20, 26, 27, 28, 29, 30, 31, 32, 33, 40, 41, 42, 43, 44, 45, 46, 47, 48, 49, 50, 55, 56, 57, 58, 59, 60, 61, 62, 63, 64, 65, 70, 71, 72, 73, 74, 80, 81, 82, 83, 84, 90, 91, 92, 93, 94, 100, 101, 102, 103, 104, 110, 111, 112, 113, 114, 120, 121, 122, 123, 124, 125, 126, 127, 128, 129, 130, 135, 136, 137, 138, 139, 140, 141, 142, 143, 144, 145, 150, 151, 152, 153, 154, 155, 156, 157, 158, 159, 163, 164, 165, 166, 167, 168, 169, 170, 171, 172, 176, 177, 178, 179, 180, 181, 182, 183, 184, 185, 358, 359, 360, 361, 362, 363, 364, 365, 371, 372, 373, 374, 375, 376, 377, 378, 384, 385, 386, 387, 388, 389, 390, 391, 392, 399, 400, 401, 402, 403, 404, 405, 406, 413, 414, 415, 416, 417, 418, 419, 420, 421, 422, 423, 428, 429, 430, 431, 432, 433, 434, 435, 436, 437, 438, 443, 444, 445, 446, 447, 453, 454, 455, 456, 457, 463, 464, 465, 466, 467, 473, 474, 475, 476, 477, 483, 484, 485, 486, 487, 493, 494, 495, 496, 497, 498, 499, 500, 501, 502, 503, 508, 509, 510, 511, 512, 513, 514, 515, 516, 517, 518, 523, 524, 525, 526, 527, 528, 529, 530, 531, 532, 537, 538, 539, 540, 541, 542, 543, 544, 545, 546, 550, 551, 552, 553, 554, 555, 556, 557, 558, 559, 563, 564, 565, 566, 567, 568, 569, 570, 571, 572, 744, 745, 746, 749, 750, 759, 760, 761, 763, 766, 769], 1.0, 'REPLACE')
_vg = ob_ghost.vertex_groups.new(name='Top Arm.L')
_vg = ob_ghost.vertex_groups.new(name='Middle Arm.L')
_vg = ob_ghost.vertex_groups.new(name='Bottom Arm.L')
_vg = ob_ghost.vertex_groups.new(name='Bottom Finger.1.L')
_vg = ob_ghost.vertex_groups.new(name='Top Finger.1.L')
_vg = ob_ghost.vertex_groups.new(name='Bottom Finger.2.L')
_vg = ob_ghost.vertex_groups.new(name='Top Finger.2.L')
_vg = ob_ghost.vertex_groups.new(name='Bottom Finger.3.L')
_vg = ob_ghost.vertex_groups.new(name='Top Finger.3.L')
_vg = ob_ghost.vertex_groups.new(name='Top Arm.R')
_vg = ob_ghost.vertex_groups.new(name='Middle Arm.R')
_vg = ob_ghost.vertex_groups.new(name='Bottom arm.R')
_vg = ob_ghost.vertex_groups.new(name='Botom finger.1.R')
_vg = ob_ghost.vertex_groups.new(name='Top finger.1.R')
_vg = ob_ghost.vertex_groups.new(name='Bottom Finger.2.R')
_vg = ob_ghost.vertex_groups.new(name='Top Finger.2.R')
_vg = ob_ghost.vertex_groups.new(name='Bottom Finger.3.R')
_vg = ob_ghost.vertex_groups.new(name='Top Finger.3.R')
_vg = ob_ghost.vertex_groups.new(name='Top Jaw')
_vg.add([6, 7, 19, 20, 32, 33, 46, 47, 364, 365, 377, 378, 391, 392, 405, 406, 419, 420, 748, 752, 754, 756, 758, 764, 767, 770], 1.0, 'REPLACE')
_vg = ob_ghost.vertex_groups.new(name='Bottom Jaw')
_vg.add([8, 9, 21, 22, 34, 35, 49, 50, 366, 367, 379, 380, 393, 394, 407, 408, 422, 423, 747, 751, 753, 755, 757, 762, 765, 768, 771, 772, 773, 774, 775, 776, 777], 1.0, 'REPLACE')
_m = ob_ghost.modifiers.new('Armature', 'ARMATURE')
_m.object = ob_armature
ob_sun.location = (0.0, -13.44, 11.86)
ob_sun.rotation_euler = (0.8417, -0.0, 0.0)
ob_sun.lineart.crease_threshold = 0.0

# ---- collection membership
col_collection_1.objects.link(ob_armature)
col_collection_1.objects.link(ob_ghost)
col_collection_1.objects.link(ob_sun)

# ---- scene / render settings (as saved in the file)
scene.frame_start = 0; scene.frame_end = 10; scene.frame_set(82)
scene.render.engine = 'CYCLES'
scene.render.resolution_percentage = 50
scene.render.dither_intensity = 0.0
scene.cycles.use_denoising = False
scene.cycles.samples = 128
scene.cycles.sampling_pattern = 'TABULATED_SOBOL'
scene.cycles.use_adaptive_sampling = False
scene.cycles.use_light_tree = False
scene.cycles.blur_glossy = 0.0
scene.cycles.sample_clamp_indirect = 0.0
scene.cycles.bake_type = 'AO'
scene.view_settings.view_transform = 'Standard'
bpy.context.view_layer.update()

# ---- added for rendering (the .blend has no active camera): camera
cam_auto = bpy.data.cameras.new('AutoCamera')
cam_auto.lens = 50.0
cam_auto.sensor_width = 36.0
cam_auto.clip_end = 1000.0
ob_auto_camera = bpy.data.objects.new('AutoCamera', cam_auto)
scene.collection.objects.link(ob_auto_camera)
ob_auto_camera.location = (5.86147, -6.38556, 4.0851)
ob_auto_camera.rotation_euler = (1.09748, -7.21219e-08, 0.694738)
scene.camera = ob_auto_camera
bpy.context.view_layer.update()
